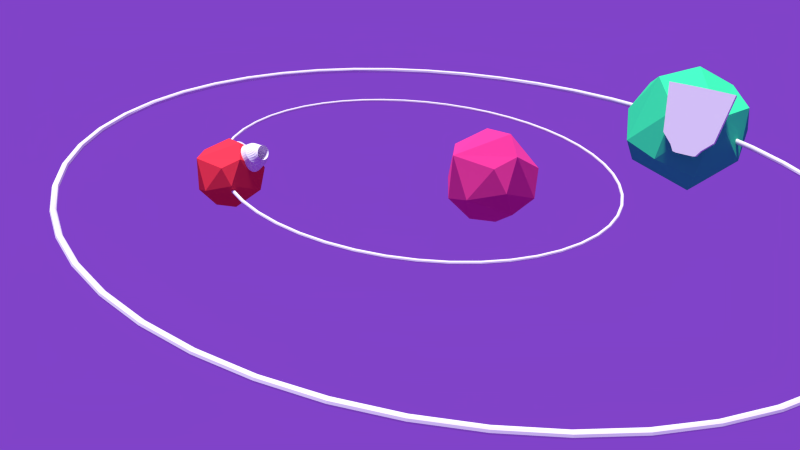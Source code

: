 # Source: SatellitesShield.blend  (saved by Blender 2.73.0; exported with 4.5.12 LTS)
import bpy
from mathutils import Matrix  # noqa: F401  (used for matrix-valued properties, if any)

bpy.ops.wm.read_factory_settings(use_empty=True)
scene = bpy.context.scene
scene.name = 'Scene'

# ---- collections
col_collection_1 = bpy.data.collections.new('Collection 1'); scene.collection.children.link(col_collection_1)

# ---- materials (node trees are filled in below, after node groups)
mat_material_006 = bpy.data.materials.new('Material.006')
mat_material_006.alpha_threshold = 0.0
mat_material_006.diffuse_color = (0.5029, 0.402, 0.3467, 1.0)
mat_material_006.roughness = 0.5
mat_material_004 = bpy.data.materials.new('Material.004')
mat_material_004.alpha_threshold = 0.0
mat_material_004.diffuse_color = (0.04519, 0.7991, 0.3095, 1.0)
mat_material_004.roughness = 0.5
mat_material_001 = bpy.data.materials.new('Material.001')
mat_material_001.alpha_threshold = 0.0
mat_material_001.diffuse_color = (0.7991, 0.05448, 0.2831, 1.0)
mat_material_001.roughness = 0.5
mat_material_005 = bpy.data.materials.new('Material.005')
mat_material_005.alpha_threshold = 0.0
mat_material_005.diffuse_color = (0.7991, 0.04231, 0.06663, 1.0)
mat_material_005.roughness = 0.5

# ---- material node trees
mat_material_006.use_nodes = True; mat_material_006.node_tree.nodes.clear()
_N = mat_material_006.node_tree.nodes; _L = mat_material_006.node_tree.links
n0 = _N.new('ShaderNodeOutputMaterial'); n0.name = 'Material Output'; n0.location = (300, 300)
n1 = _N.new('ShaderNodeBsdfDiffuse'); n1.name = 'Diffuse BSDF'; n1.location = (10, 300)
n2 = _N.new('ShaderNodeRGB'); n2.name = 'RGB'; n2.location = (-180, 300)
n2.outputs[0].default_value = (0.5, 0.402, 0.3465, 1.0)
_L.new(n1.outputs[0], n0.inputs[0])
_L.new(n2.outputs[0], n1.inputs[0])
n0.is_active_output = True
mat_material_004.use_nodes = True; mat_material_004.node_tree.nodes.clear()
_N = mat_material_004.node_tree.nodes; _L = mat_material_004.node_tree.links
n0 = _N.new('ShaderNodeOutputMaterial'); n0.name = 'Material Output'; n0.location = (300, 300)
n1 = _N.new('ShaderNodeBsdfDiffuse'); n1.name = 'Diffuse BSDF'; n1.location = (10, 300)
n1.inputs[0].default_value = (0.04545, 0.8, 0.3117, 1.0)
_L.new(n1.outputs[0], n0.inputs[0])
n0.is_active_output = True
mat_material_001.use_nodes = True; mat_material_001.node_tree.nodes.clear()
_N = mat_material_001.node_tree.nodes; _L = mat_material_001.node_tree.links
n0 = _N.new('ShaderNodeOutputMaterial'); n0.name = 'Material Output'; n0.location = (300, 300)
n1 = _N.new('ShaderNodeBsdfDiffuse'); n1.name = 'Diffuse BSDF'; n1.location = (10, 300)
n1.inputs[0].default_value = (0.7991, 0.05448, 0.2831, 1.0)
n1.inputs[1].default_value = 0.7372
_L.new(n1.outputs[0], n0.inputs[0])
n0.is_active_output = True
mat_material_005.use_nodes = True; mat_material_005.node_tree.nodes.clear()
_N = mat_material_005.node_tree.nodes; _L = mat_material_005.node_tree.links
n0 = _N.new('ShaderNodeOutputMaterial'); n0.name = 'Material Output'; n0.location = (300, 300)
n1 = _N.new('ShaderNodeBsdfDiffuse'); n1.name = 'Diffuse BSDF'; n1.location = (10, 300)
n1.inputs[0].default_value = (0.8, 0.04212, 0.06588, 1.0)
_L.new(n1.outputs[0], n0.inputs[0])
n0.is_active_output = True

# ---- world
world_world = bpy.data.worlds.new('World'); scene.world = world_world
world_world.use_nodes = True; world_world.node_tree.nodes.clear()
_N = world_world.node_tree.nodes; _L = world_world.node_tree.links
n0 = _N.new('ShaderNodeOutputWorld'); n0.name = 'World Output'; n0.location = (300, 300)
n1 = _N.new('ShaderNodeBackground'); n1.name = 'Background'; n1.location = (110, 300)
n1.inputs[0].default_value = (0.2179, 0.05573, 0.5815, 1.0)
_L.new(n1.outputs[0], n0.inputs[0])
n0.is_active_output = True
world_world.color = (0.02835, 0.5815, 0.1878)
world_world.use_sun_shadow = False
world_world.sun_shadow_jitter_overblur = 0.0
world_world.cycles.sampling_method = 'MANUAL'
world_world.cycles.sample_map_resolution = 256

# ---- cameras
cam_camera = bpy.data.cameras.new('Camera')
cam_camera.clip_end = 100.0
cam_camera.lens = 35.0
cam_camera.sensor_width = 32.0
cam_camera.sensor_height = 18.0
cam_camera.ortho_scale = 7.314
cam_camera.dof.focus_distance = 0.0

# ---- lights
light_lamp = bpy.data.lights.new('Lamp', 'SUN')
light_lamp.transmission_factor = 0.0
light_lamp.cutoff_distance = 30.0
light_lamp.angle = 0.1993
light_lamp.energy = 4.7
light_lamp.shadow_buffer_clip_start = 1.001
light_lamp.shadow_soft_size = 0.1
light_lamp.shadow_cascade_max_distance = 1000.0
light_lamp.cycles.use_multiple_importance_sampling = False

# ---- meshes
me_torus_001 = bpy.data.meshes.new('Torus.001')
me_torus_001.from_pydata([(1.103, -3.277e-08, 2.575e-11), (1.101, -3.305e-08, 0.005406), (1.097, -3.252e-08, 0.008484), (1.092, -3.247e-08, 0.008381), (1.088, -3.237e-08, 0.006007), (1.087, -3.233e-08, 0.002929), (1.086, -3.232e-08, 2.575e-11), (1.087, -3.233e-08, -0.002929), (1.088, -3.221e-08, -0.006007), (1.092, -3.247e-08, -0.008381), (1.097, -3.26e-08, -0.008484), (1.101, -3.305e-08, -0.005406), (1.094, 0.144, 2.575e-11), (1.092, 0.1438, 0.005406), (1.087, 0.1432, 0.008484), (1.083, 0.1425, 0.008381), (1.079, 0.1421, 0.006007), (1.078, 0.1419, 0.002929), (1.077, 0.1418, 2.575e-11), (1.078, 0.1419, -0.002929), (1.079, 0.1421, -0.006007), (1.083, 0.1425, -0.008381), (1.087, 0.1432, -0.008484), (1.092, 0.1438, -0.005406), (1.066, 0.2855, 2.575e-11), (1.064, 0.285, 0.005406), (1.059, 0.2839, 0.008484), (1.055, 0.2826, 0.008381), (1.051, 0.2817, 0.006007), (1.05, 0.2813, 0.002929), (1.049, 0.2812, 2.575e-11), (1.05, 0.2813, -0.002929), (1.051, 0.2817, -0.006007), (1.055, 0.2826, -0.008381), (1.059, 0.2839, -0.008484), (1.064, 0.285, -0.005406), (1.019, 0.4222, 2.575e-11), (1.017, 0.4215, 0.005406), (1.013, 0.4197, 0.008484), (1.009, 0.4179, 0.008381), (1.006, 0.4165, 0.006007), (1.004, 0.4159, 0.002929), (1.004, 0.4158, 2.575e-11), (1.004, 0.4159, -0.002929), (1.006, 0.4165, -0.006007), (1.009, 0.4179, -0.008381), (1.013, 0.4197, -0.008484), (1.017, 0.4215, -0.005406), (0.9554, 0.5516, 2.575e-11), (0.9538, 0.5507, 0.005406), (0.9499, 0.5484, 0.008484), (0.9456, 0.546, 0.008381), (0.9426, 0.5442, 0.006007), (0.9412, 0.5434, 0.002929), (0.9409, 0.5432, 2.575e-11), (0.9412, 0.5434, -0.002929), (0.9426, 0.5442, -0.006007), (0.9456, 0.546, -0.008381), (0.9499, 0.5484, -0.008484), (0.9538, 0.5507, -0.005406), (0.8752, 0.6716, 2.575e-11), (0.8737, 0.6704, 0.005406), (0.8702, 0.6677, 0.008484), (0.8663, 0.6647, 0.008381), (0.8635, 0.6626, 0.006007), (0.8622, 0.6616, 0.002929), (0.8619, 0.6614, 2.575e-11), (0.8622, 0.6616, -0.002929), (0.8635, 0.6626, -0.006007), (0.8663, 0.6647, -0.008381), (0.8702, 0.6677, -0.008484), (0.8737, 0.6704, -0.005406), (0.78, 0.78, 2.575e-11), (0.7788, 0.7788, 0.005406), (0.7756, 0.7756, 0.008484), (0.7721, 0.7721, 0.008381), (0.7696, 0.7696, 0.006007), (0.7685, 0.7685, 0.002929), (0.7682, 0.7682, 2.575e-11), (0.7685, 0.7685, -0.002929), (0.7696, 0.7696, -0.006007), (0.7721, 0.7721, -0.008381), (0.7756, 0.7756, -0.008484), (0.7788, 0.7788, -0.005406), (0.6716, 0.8752, 2.575e-11), (0.6704, 0.8737, 0.005406), (0.6677, 0.8702, 0.008484), (0.6647, 0.8663, 0.008381), (0.6626, 0.8635, 0.006007), (0.6616, 0.8622, 0.002929), (0.6614, 0.8619, 2.575e-11), (0.6616, 0.8622, -0.002929), (0.6626, 0.8635, -0.006007), (0.6647, 0.8663, -0.008381), (0.6677, 0.8702, -0.008484), (0.6704, 0.8737, -0.005406), (0.5516, 0.9554, 2.575e-11), (0.5507, 0.9538, 0.005406), (0.5484, 0.9499, 0.008484), (0.546, 0.9456, 0.008381), (0.5442, 0.9426, 0.006007), (0.5434, 0.9412, 0.002929), (0.5432, 0.9409, 2.575e-11), (0.5434, 0.9412, -0.002929), (0.5442, 0.9426, -0.006007), (0.546, 0.9456, -0.008381), (0.5484, 0.9499, -0.008484), (0.5507, 0.9538, -0.005406), (0.4222, 1.019, 2.575e-11), (0.4215, 1.017, 0.005406), (0.4197, 1.013, 0.008484), (0.4179, 1.009, 0.008381), (0.4165, 1.006, 0.006007), (0.4159, 1.004, 0.002929), (0.4158, 1.004, 2.575e-11), (0.4159, 1.004, -0.002929), (0.4165, 1.006, -0.006007), (0.4179, 1.009, -0.008381), (0.4197, 1.013, -0.008484), (0.4215, 1.017, -0.005406), (0.2855, 1.066, 2.575e-11), (0.285, 1.064, 0.005406), (0.2839, 1.059, 0.008484), (0.2826, 1.055, 0.008381), (0.2817, 1.051, 0.006007), (0.2813, 1.05, 0.002929), (0.2812, 1.049, 2.575e-11), (0.2813, 1.05, -0.002929), (0.2817, 1.051, -0.006007), (0.2826, 1.055, -0.008381), (0.2839, 1.059, -0.008484), (0.285, 1.064, -0.005406), (0.144, 1.094, 2.575e-11), (0.1438, 1.092, 0.005406), (0.1432, 1.087, 0.008484), (0.1425, 1.083, 0.008381), (0.1421, 1.079, 0.006007), (0.1419, 1.078, 0.002929), (0.1418, 1.077, 2.575e-11), (0.1419, 1.078, -0.002929), (0.1421, 1.079, -0.006007), (0.1425, 1.083, -0.008381), (0.1432, 1.087, -0.008484), (0.1438, 1.092, -0.005406), (1.264e-07, 1.103, 2.575e-11), (1.771e-07, 1.101, 0.005406), (1.704e-07, 1.097, 0.008484), (1.3e-07, 1.092, 0.008381), (1.363e-07, 1.088, 0.006007), (1.049e-07, 1.087, 0.002929), (1.323e-07, 1.086, 2.575e-11), (1.049e-07, 1.087, -0.002929), (1.363e-07, 1.088, -0.006007), (1.3e-07, 1.092, -0.008381), (1.704e-07, 1.097, -0.008484), (1.771e-07, 1.101, -0.005406), (-0.144, 1.094, 2.575e-11), (-0.1438, 1.092, 0.005406), (-0.1432, 1.087, 0.008484), (-0.1425, 1.083, 0.008381), (-0.1421, 1.079, 0.006007), (-0.1419, 1.078, 0.002929), (-0.1418, 1.077, 2.575e-11), (-0.1419, 1.078, -0.002929), (-0.1421, 1.079, -0.006007), (-0.1425, 1.083, -0.008381), (-0.1432, 1.087, -0.008484), (-0.1438, 1.092, -0.005406), (-0.2855, 1.066, 2.575e-11), (-0.285, 1.064, 0.005406), (-0.2839, 1.059, 0.008484), (-0.2826, 1.055, 0.008381), (-0.2817, 1.051, 0.006007), (-0.2813, 1.05, 0.002929), (-0.2812, 1.049, 2.575e-11), (-0.2813, 1.05, -0.002929), (-0.2817, 1.051, -0.006007), (-0.2826, 1.055, -0.008381), (-0.2839, 1.059, -0.008484), (-0.285, 1.064, -0.005406), (-0.4222, 1.019, 2.575e-11), (-0.4215, 1.017, 0.005406), (-0.4197, 1.013, 0.008484), (-0.4179, 1.009, 0.008381), (-0.4165, 1.006, 0.006007), (-0.4159, 1.004, 0.002929), (-0.4158, 1.004, 2.575e-11), (-0.4159, 1.004, -0.002929), (-0.4165, 1.006, -0.006007), (-0.4179, 1.009, -0.008381), (-0.4197, 1.013, -0.008484), (-0.4215, 1.017, -0.005406), (-0.5516, 0.9554, 2.575e-11), (-0.5507, 0.9538, 0.005406), (-0.5484, 0.9499, 0.008484), (-0.546, 0.9456, 0.008381), (-0.5442, 0.9426, 0.006007), (-0.5434, 0.9412, 0.002929), (-0.5432, 0.9409, 2.575e-11), (-0.5434, 0.9412, -0.002929), (-0.5442, 0.9426, -0.006007), (-0.546, 0.9456, -0.008381), (-0.5484, 0.9499, -0.008484), (-0.5507, 0.9538, -0.005406), (-0.6716, 0.8752, 2.575e-11), (-0.6704, 0.8737, 0.005406), (-0.6677, 0.8702, 0.008484), (-0.6647, 0.8663, 0.008381), (-0.6626, 0.8635, 0.006007), (-0.6616, 0.8622, 0.002929), (-0.6614, 0.8619, 2.575e-11), (-0.6616, 0.8622, -0.002929), (-0.6626, 0.8635, -0.006007), (-0.6647, 0.8663, -0.008381), (-0.6677, 0.8702, -0.008484), (-0.6704, 0.8737, -0.005406), (-0.78, 0.78, 2.575e-11), (-0.7788, 0.7788, 0.005406), (-0.7756, 0.7756, 0.008484), (-0.7721, 0.7721, 0.008381), (-0.7696, 0.7696, 0.006007), (-0.7685, 0.7685, 0.002929), (-0.7682, 0.7682, 2.575e-11), (-0.7685, 0.7685, -0.002929), (-0.7696, 0.7696, -0.006007), (-0.7721, 0.7721, -0.008381), (-0.7756, 0.7756, -0.008484), (-0.7788, 0.7788, -0.005406), (-0.8752, 0.6716, 2.575e-11), (-0.8737, 0.6704, 0.005406), (-0.8702, 0.6677, 0.008484), (-0.8663, 0.6647, 0.008381), (-0.8635, 0.6626, 0.006007), (-0.8622, 0.6616, 0.002929), (-0.8619, 0.6614, 2.575e-11), (-0.8622, 0.6616, -0.002929), (-0.8635, 0.6626, -0.006007), (-0.8663, 0.6647, -0.008381), (-0.8702, 0.6677, -0.008484), (-0.8737, 0.6704, -0.005406), (-0.9554, 0.5516, 2.575e-11), (-0.9538, 0.5507, 0.005406), (-0.9499, 0.5484, 0.008484), (-0.9456, 0.546, 0.008381), (-0.9426, 0.5442, 0.006007), (-0.9412, 0.5434, 0.002929), (-0.9409, 0.5432, 2.575e-11), (-0.9412, 0.5434, -0.002929), (-0.9426, 0.5442, -0.006007), (-0.9456, 0.546, -0.008381), (-0.9499, 0.5484, -0.008484), (-0.9538, 0.5507, -0.005406), (-1.019, 0.4222, 2.575e-11), (-1.017, 0.4215, 0.005406), (-1.013, 0.4197, 0.008484), (-1.009, 0.4179, 0.008381), (-1.006, 0.4165, 0.006007), (-1.004, 0.4159, 0.002929), (-1.004, 0.4158, 2.575e-11), (-1.004, 0.4159, -0.002929), (-1.006, 0.4165, -0.006007), (-1.009, 0.4179, -0.008381), (-1.013, 0.4197, -0.008484), (-1.017, 0.4215, -0.005406), (-1.066, 0.2855, 2.575e-11), (-1.064, 0.285, 0.005406), (-1.059, 0.2839, 0.008484), (-1.055, 0.2826, 0.008381), (-1.051, 0.2817, 0.006007), (-1.05, 0.2813, 0.002929), (-1.049, 0.2812, 2.575e-11), (-1.05, 0.2813, -0.002929), (-1.051, 0.2817, -0.006007), (-1.055, 0.2826, -0.008381), (-1.059, 0.2839, -0.008484), (-1.064, 0.285, -0.005406), (-1.094, 0.144, 2.575e-11), (-1.092, 0.1438, 0.005406), (-1.087, 0.1432, 0.008484), (-1.083, 0.1425, 0.008381), (-1.079, 0.1421, 0.006007), (-1.078, 0.1419, 0.002929), (-1.077, 0.1418, 2.575e-11), (-1.078, 0.1419, -0.002929), (-1.079, 0.1421, -0.006007), (-1.083, 0.1425, -0.008381), (-1.087, 0.1432, -0.008484), (-1.092, 0.1438, -0.005406), (-1.103, 1.357e-07, 2.575e-11), (-1.101, 1.335e-07, 0.005406), (-1.097, 1.287e-07, 0.008484), (-1.092, 1.226e-07, 0.008381), (-1.088, 1.165e-07, 0.006007), (-1.087, 1.109e-07, 0.002929), (-1.086, 1.102e-07, 2.575e-11), (-1.087, 1.109e-07, -0.002929), (-1.088, 1.165e-07, -0.006007), (-1.092, 1.226e-07, -0.008381), (-1.097, 1.289e-07, -0.008484), (-1.101, 1.335e-07, -0.005406), (-1.094, -0.144, 2.575e-11), (-1.092, -0.1438, 0.005406), (-1.087, -0.1432, 0.008484), (-1.083, -0.1425, 0.008381), (-1.079, -0.1421, 0.006007), (-1.078, -0.1419, 0.002929), (-1.077, -0.1418, 2.575e-11), (-1.078, -0.1419, -0.002929), (-1.079, -0.1421, -0.006007), (-1.083, -0.1425, -0.008381), (-1.087, -0.1432, -0.008484), (-1.092, -0.1438, -0.005406), (-1.066, -0.2855, 2.575e-11), (-1.064, -0.285, 0.005406), (-1.059, -0.2839, 0.008484), (-1.055, -0.2826, 0.008381), (-1.051, -0.2817, 0.006007), (-1.05, -0.2813, 0.002929), (-1.049, -0.2812, 2.575e-11), (-1.05, -0.2813, -0.002929), (-1.051, -0.2817, -0.006007), (-1.055, -0.2826, -0.008381), (-1.059, -0.2839, -0.008484), (-1.064, -0.285, -0.005406), (-1.019, -0.4222, 2.575e-11), (-1.017, -0.4215, 0.005406), (-1.013, -0.4197, 0.008484), (-1.009, -0.4179, 0.008381), (-1.006, -0.4165, 0.006007), (-1.004, -0.4159, 0.002929), (-1.004, -0.4158, 2.575e-11), (-1.004, -0.4159, -0.002929), (-1.006, -0.4165, -0.006007), (-1.009, -0.4179, -0.008381), (-1.013, -0.4197, -0.008484), (-1.017, -0.4215, -0.005406), (-0.9554, -0.5516, 2.575e-11), (-0.9538, -0.5507, 0.005406), (-0.9499, -0.5484, 0.008484), (-0.9456, -0.546, 0.008381), (-0.9426, -0.5442, 0.006007), (-0.9412, -0.5434, 0.002929), (-0.9409, -0.5432, 2.575e-11), (-0.9412, -0.5434, -0.002929), (-0.9426, -0.5442, -0.006007), (-0.9456, -0.546, -0.008381), (-0.9499, -0.5484, -0.008484), (-0.9538, -0.5507, -0.005406), (-0.8752, -0.6716, 2.575e-11), (-0.8737, -0.6704, 0.005406), (-0.8702, -0.6677, 0.008484), (-0.8663, -0.6647, 0.008381), (-0.8635, -0.6626, 0.006007), (-0.8622, -0.6616, 0.002929), (-0.8619, -0.6614, 2.575e-11), (-0.8622, -0.6616, -0.002929), (-0.8635, -0.6626, -0.006007), (-0.8663, -0.6647, -0.008381), (-0.8702, -0.6677, -0.008484), (-0.8737, -0.6704, -0.005406), (-0.78, -0.78, 2.575e-11), (-0.7788, -0.7788, 0.005406), (-0.7756, -0.7756, 0.008484), (-0.7721, -0.7721, 0.008381), (-0.7696, -0.7696, 0.006007), (-0.7685, -0.7685, 0.002929), (-0.7682, -0.7682, 2.575e-11), (-0.7685, -0.7685, -0.002929), (-0.7696, -0.7696, -0.006007), (-0.7721, -0.7721, -0.008381), (-0.7756, -0.7756, -0.008484), (-0.7788, -0.7788, -0.005406), (-0.6716, -0.8752, 2.575e-11), (-0.6704, -0.8737, 0.005406), (-0.6677, -0.8702, 0.008484), (-0.6647, -0.8663, 0.008381), (-0.6626, -0.8635, 0.006007), (-0.6616, -0.8622, 0.002929), (-0.6614, -0.8619, 2.575e-11), (-0.6616, -0.8622, -0.002929), (-0.6626, -0.8635, -0.006007), (-0.6647, -0.8663, -0.008381), (-0.6677, -0.8702, -0.008484), (-0.6704, -0.8737, -0.005406), (-0.5516, -0.9554, 2.575e-11), (-0.5507, -0.9538, 0.005406), (-0.5484, -0.9499, 0.008484), (-0.546, -0.9456, 0.008381), (-0.5442, -0.9426, 0.006007), (-0.5434, -0.9412, 0.002929), (-0.5432, -0.9409, 2.575e-11), (-0.5434, -0.9412, -0.002929), (-0.5442, -0.9426, -0.006007), (-0.546, -0.9456, -0.008381), (-0.5484, -0.9499, -0.008484), (-0.5507, -0.9538, -0.005406), (-0.4222, -1.019, 2.575e-11), (-0.4215, -1.017, 0.005406), (-0.4197, -1.013, 0.008484), (-0.4179, -1.009, 0.008381), (-0.4165, -1.006, 0.006007), (-0.4159, -1.004, 0.002929), (-0.4158, -1.004, 2.575e-11), (-0.4159, -1.004, -0.002929), (-0.4165, -1.006, -0.006007), (-0.4179, -1.009, -0.008381), (-0.4197, -1.013, -0.008484), (-0.4215, -1.017, -0.005406), (-0.2855, -1.066, 2.575e-11), (-0.285, -1.064, 0.005406), (-0.2839, -1.059, 0.008484), (-0.2826, -1.055, 0.008381), (-0.2817, -1.051, 0.006007), (-0.2813, -1.05, 0.002929), (-0.2812, -1.049, 2.575e-11), (-0.2813, -1.05, -0.002929), (-0.2817, -1.051, -0.006007), (-0.2826, -1.055, -0.008381), (-0.2839, -1.059, -0.008484), (-0.285, -1.064, -0.005406), (-0.144, -1.094, 2.575e-11), (-0.1438, -1.092, 0.005406), (-0.1432, -1.087, 0.008484), (-0.1425, -1.083, 0.008381), (-0.1421, -1.079, 0.006007), (-0.1419, -1.078, 0.002929), (-0.1418, -1.077, 2.575e-11), (-0.1419, -1.078, -0.002929), (-0.1421, -1.079, -0.006007), (-0.1425, -1.083, -0.008381), (-0.1432, -1.087, -0.008484), (-0.1438, -1.092, -0.005406), (1.33e-07, -1.103, 2.575e-11), (1.992e-07, -1.101, 0.005406), (1.802e-07, -1.097, 0.008484), (8.61e-08, -1.092, 0.008381), (3.778e-08, -1.088, 0.006007), (-5.351e-08, -1.087, 0.002929), (-5.533e-08, -1.086, 2.575e-11), (-5.351e-08, -1.087, -0.002929), (3.77e-08, -1.088, -0.006007), (8.61e-08, -1.092, -0.008381), (1.802e-07, -1.097, -0.008484), (1.992e-07, -1.101, -0.005406), (0.144, -1.094, 2.575e-11), (0.1438, -1.092, 0.005406), (0.1432, -1.087, 0.008484), (0.1425, -1.083, 0.008381), (0.1421, -1.079, 0.006007), (0.1419, -1.078, 0.002929), (0.1418, -1.077, 2.575e-11), (0.1419, -1.078, -0.002929), (0.1421, -1.079, -0.006007), (0.1425, -1.083, -0.008381), (0.1432, -1.087, -0.008484), (0.1438, -1.092, -0.005406), (0.2855, -1.066, 2.575e-11), (0.285, -1.064, 0.005406), (0.2839, -1.059, 0.008484), (0.2826, -1.055, 0.008381), (0.2817, -1.051, 0.006007), (0.2813, -1.05, 0.002929), (0.2812, -1.049, 2.575e-11), (0.2813, -1.05, -0.002929), (0.2817, -1.051, -0.006007), (0.2826, -1.055, -0.008381), (0.2839, -1.059, -0.008484), (0.285, -1.064, -0.005406), (0.4222, -1.019, 2.575e-11), (0.4215, -1.017, 0.005406), (0.4197, -1.013, 0.008484), (0.4179, -1.009, 0.008381), (0.4165, -1.006, 0.006007), (0.4159, -1.004, 0.002929), (0.4158, -1.004, 2.575e-11), (0.4159, -1.004, -0.002929), (0.4165, -1.006, -0.006007), (0.4179, -1.009, -0.008381), (0.4197, -1.013, -0.008484), (0.4215, -1.017, -0.005406), (0.5516, -0.9554, 2.575e-11), (0.5507, -0.9538, 0.005406), (0.5484, -0.9499, 0.008484), (0.546, -0.9456, 0.008381), (0.5442, -0.9426, 0.006007), (0.5434, -0.9412, 0.002929), (0.5432, -0.9409, 2.575e-11), (0.5434, -0.9412, -0.002929), (0.5442, -0.9426, -0.006007), (0.546, -0.9456, -0.008381), (0.5484, -0.9499, -0.008484), (0.5507, -0.9538, -0.005406), (0.6716, -0.8752, 2.575e-11), (0.6704, -0.8737, 0.005406), (0.6677, -0.8702, 0.008484), (0.6647, -0.8663, 0.008381), (0.6626, -0.8635, 0.006007), (0.6616, -0.8622, 0.002929), (0.6614, -0.8619, 2.575e-11), (0.6616, -0.8622, -0.002929), (0.6626, -0.8635, -0.006007), (0.6647, -0.8663, -0.008381), (0.6677, -0.8702, -0.008484), (0.6704, -0.8737, -0.005406), (0.78, -0.78, 2.575e-11), (0.7788, -0.7788, 0.005406), (0.7756, -0.7756, 0.008484), (0.7721, -0.7721, 0.008381), (0.7696, -0.7696, 0.006007), (0.7685, -0.7685, 0.002929), (0.7682, -0.7682, 2.575e-11), (0.7685, -0.7685, -0.002929), (0.7696, -0.7696, -0.006007), (0.7721, -0.7721, -0.008381), (0.7756, -0.7756, -0.008484), (0.7788, -0.7788, -0.005406), (0.8752, -0.6716, 2.575e-11), (0.8737, -0.6704, 0.005406), (0.8702, -0.6677, 0.008484), (0.8663, -0.6647, 0.008381), (0.8635, -0.6626, 0.006007), (0.8622, -0.6616, 0.002929), (0.8619, -0.6614, 2.575e-11), (0.8622, -0.6616, -0.002929), (0.8635, -0.6626, -0.006007), (0.8663, -0.6647, -0.008381), (0.8702, -0.6677, -0.008484), (0.8737, -0.6704, -0.005406), (0.9554, -0.5516, 2.575e-11), (0.9538, -0.5507, 0.005406), (0.9499, -0.5484, 0.008484), (0.9456, -0.546, 0.008381), (0.9426, -0.5442, 0.006007), (0.9412, -0.5434, 0.002929), (0.9409, -0.5432, 2.575e-11), (0.9412, -0.5434, -0.002929), (0.9426, -0.5442, -0.006007), (0.9456, -0.546, -0.008381), (0.9499, -0.5484, -0.008484), (0.9538, -0.5507, -0.005406), (1.019, -0.4222, 2.575e-11), (1.017, -0.4215, 0.005406), (1.013, -0.4197, 0.008484), (1.009, -0.4179, 0.008381), (1.006, -0.4165, 0.006007), (1.004, -0.4159, 0.002929), (1.004, -0.4158, 2.575e-11), (1.004, -0.4159, -0.002929), (1.006, -0.4165, -0.006007), (1.009, -0.4179, -0.008381), (1.013, -0.4197, -0.008484), (1.017, -0.4215, -0.005406), (1.066, -0.2855, 2.575e-11), (1.064, -0.285, 0.005406), (1.059, -0.2839, 0.008484), (1.055, -0.2826, 0.008381), (1.051, -0.2817, 0.006007), (1.05, -0.2813, 0.002929), (1.049, -0.2812, 2.575e-11), (1.05, -0.2813, -0.002929), (1.051, -0.2817, -0.006007), (1.055, -0.2826, -0.008381), (1.059, -0.2839, -0.008484), (1.064, -0.285, -0.005406), (1.094, -0.144, 2.575e-11), (1.092, -0.1438, 0.005406), (1.087, -0.1432, 0.008484), (1.083, -0.1425, 0.008381), (1.079, -0.1421, 0.006007), (1.078, -0.1419, 0.002929), (1.077, -0.1418, 2.575e-11), (1.078, -0.1419, -0.002929), (1.079, -0.1421, -0.006007), (1.083, -0.1425, -0.008381), (1.087, -0.1432, -0.008484), (1.092, -0.1438, -0.005406)], [], [(0, 12, 13, 1), (1, 13, 14, 2), (2, 14, 15, 3), (3, 15, 16, 4), (4, 16, 17, 5), (5, 17, 18, 6), (6, 18, 19, 7), (7, 19, 20, 8), (8, 20, 21, 9), (9, 21, 22, 10), (10, 22, 23, 11), (0, 11, 23, 12), (12, 24, 25, 13), (13, 25, 26, 14), (14, 26, 27, 15), (15, 27, 28, 16), (16, 28, 29, 17), (17, 29, 30, 18), (18, 30, 31, 19), (19, 31, 32, 20), (20, 32, 33, 21), (21, 33, 34, 22), (22, 34, 35, 23), (23, 35, 24, 12), (24, 36, 37, 25), (25, 37, 38, 26), (26, 38, 39, 27), (27, 39, 40, 28), (28, 40, 41, 29), (29, 41, 42, 30), (30, 42, 43, 31), (31, 43, 44, 32), (32, 44, 45, 33), (33, 45, 46, 34), (34, 46, 47, 35), (35, 47, 36, 24), (36, 48, 49, 37), (37, 49, 50, 38), (38, 50, 51, 39), (39, 51, 52, 40), (40, 52, 53, 41), (41, 53, 54, 42), (42, 54, 55, 43), (43, 55, 56, 44), (44, 56, 57, 45), (45, 57, 58, 46), (46, 58, 59, 47), (47, 59, 48, 36), (48, 60, 61, 49), (49, 61, 62, 50), (50, 62, 63, 51), (51, 63, 64, 52), (52, 64, 65, 53), (53, 65, 66, 54), (54, 66, 67, 55), (55, 67, 68, 56), (56, 68, 69, 57), (57, 69, 70, 58), (58, 70, 71, 59), (59, 71, 60, 48), (60, 72, 73, 61), (61, 73, 74, 62), (62, 74, 75, 63), (63, 75, 76, 64), (64, 76, 77, 65), (65, 77, 78, 66), (66, 78, 79, 67), (67, 79, 80, 68), (68, 80, 81, 69), (69, 81, 82, 70), (70, 82, 83, 71), (71, 83, 72, 60), (72, 84, 85, 73), (73, 85, 86, 74), (74, 86, 87, 75), (75, 87, 88, 76), (76, 88, 89, 77), (77, 89, 90, 78), (78, 90, 91, 79), (79, 91, 92, 80), (80, 92, 93, 81), (81, 93, 94, 82), (82, 94, 95, 83), (83, 95, 84, 72), (84, 96, 97, 85), (85, 97, 98, 86), (86, 98, 99, 87), (87, 99, 100, 88), (88, 100, 101, 89), (89, 101, 102, 90), (90, 102, 103, 91), (91, 103, 104, 92), (92, 104, 105, 93), (93, 105, 106, 94), (94, 106, 107, 95), (95, 107, 96, 84), (96, 108, 109, 97), (97, 109, 110, 98), (98, 110, 111, 99), (99, 111, 112, 100), (100, 112, 113, 101), (101, 113, 114, 102), (102, 114, 115, 103), (103, 115, 116, 104), (104, 116, 117, 105), (105, 117, 118, 106), (106, 118, 119, 107), (107, 119, 108, 96), (108, 120, 121, 109), (109, 121, 122, 110), (110, 122, 123, 111), (111, 123, 124, 112), (112, 124, 125, 113), (113, 125, 126, 114), (114, 126, 127, 115), (115, 127, 128, 116), (116, 128, 129, 117), (117, 129, 130, 118), (118, 130, 131, 119), (119, 131, 120, 108), (120, 132, 133, 121), (121, 133, 134, 122), (122, 134, 135, 123), (123, 135, 136, 124), (124, 136, 137, 125), (125, 137, 138, 126), (126, 138, 139, 127), (127, 139, 140, 128), (128, 140, 141, 129), (129, 141, 142, 130), (130, 142, 143, 131), (131, 143, 132, 120), (132, 144, 145, 133), (133, 145, 146, 134), (134, 146, 147, 135), (135, 147, 148, 136), (136, 148, 149, 137), (137, 149, 150, 138), (138, 150, 151, 139), (139, 151, 152, 140), (140, 152, 153, 141), (141, 153, 154, 142), (142, 154, 155, 143), (143, 155, 144, 132), (144, 156, 157, 145), (145, 157, 158, 146), (146, 158, 159, 147), (147, 159, 160, 148), (148, 160, 161, 149), (149, 161, 162, 150), (150, 162, 163, 151), (151, 163, 164, 152), (152, 164, 165, 153), (153, 165, 166, 154), (154, 166, 167, 155), (155, 167, 156, 144), (156, 168, 169, 157), (157, 169, 170, 158), (158, 170, 171, 159), (159, 171, 172, 160), (160, 172, 173, 161), (161, 173, 174, 162), (162, 174, 175, 163), (163, 175, 176, 164), (164, 176, 177, 165), (165, 177, 178, 166), (166, 178, 179, 167), (167, 179, 168, 156), (168, 180, 181, 169), (169, 181, 182, 170), (170, 182, 183, 171), (171, 183, 184, 172), (172, 184, 185, 173), (173, 185, 186, 174), (174, 186, 187, 175), (175, 187, 188, 176), (176, 188, 189, 177), (177, 189, 190, 178), (178, 190, 191, 179), (179, 191, 180, 168), (180, 192, 193, 181), (181, 193, 194, 182), (182, 194, 195, 183), (183, 195, 196, 184), (184, 196, 197, 185), (185, 197, 198, 186), (186, 198, 199, 187), (187, 199, 200, 188), (188, 200, 201, 189), (189, 201, 202, 190), (190, 202, 203, 191), (191, 203, 192, 180), (192, 204, 205, 193), (193, 205, 206, 194), (194, 206, 207, 195), (195, 207, 208, 196), (196, 208, 209, 197), (197, 209, 210, 198), (198, 210, 211, 199), (199, 211, 212, 200), (200, 212, 213, 201), (201, 213, 214, 202), (202, 214, 215, 203), (203, 215, 204, 192), (204, 216, 217, 205), (205, 217, 218, 206), (206, 218, 219, 207), (207, 219, 220, 208), (208, 220, 221, 209), (209, 221, 222, 210), (210, 222, 223, 211), (211, 223, 224, 212), (212, 224, 225, 213), (213, 225, 226, 214), (214, 226, 227, 215), (215, 227, 216, 204), (216, 228, 229, 217), (217, 229, 230, 218), (218, 230, 231, 219), (219, 231, 232, 220), (220, 232, 233, 221), (221, 233, 234, 222), (222, 234, 235, 223), (223, 235, 236, 224), (224, 236, 237, 225), (225, 237, 238, 226), (226, 238, 239, 227), (227, 239, 228, 216), (228, 240, 241, 229), (229, 241, 242, 230), (230, 242, 243, 231), (231, 243, 244, 232), (232, 244, 245, 233), (233, 245, 246, 234), (234, 246, 247, 235), (235, 247, 248, 236), (236, 248, 249, 237), (237, 249, 250, 238), (238, 250, 251, 239), (239, 251, 240, 228), (240, 252, 253, 241), (241, 253, 254, 242), (242, 254, 255, 243), (243, 255, 256, 244), (244, 256, 257, 245), (245, 257, 258, 246), (246, 258, 259, 247), (247, 259, 260, 248), (248, 260, 261, 249), (249, 261, 262, 250), (250, 262, 263, 251), (251, 263, 252, 240), (252, 264, 265, 253), (253, 265, 266, 254), (254, 266, 267, 255), (255, 267, 268, 256), (256, 268, 269, 257), (257, 269, 270, 258), (258, 270, 271, 259), (259, 271, 272, 260), (260, 272, 273, 261), (261, 273, 274, 262), (262, 274, 275, 263), (263, 275, 264, 252), (264, 276, 277, 265), (265, 277, 278, 266), (266, 278, 279, 267), (267, 279, 280, 268), (268, 280, 281, 269), (269, 281, 282, 270), (270, 282, 283, 271), (271, 283, 284, 272), (272, 284, 285, 273), (273, 285, 286, 274), (274, 286, 287, 275), (275, 287, 276, 264), (276, 288, 289, 277), (277, 289, 290, 278), (278, 290, 291, 279), (279, 291, 292, 280), (280, 292, 293, 281), (281, 293, 294, 282), (282, 294, 295, 283), (283, 295, 296, 284), (284, 296, 297, 285), (285, 297, 298, 286), (286, 298, 299, 287), (287, 299, 288, 276), (288, 300, 301, 289), (289, 301, 302, 290), (290, 302, 303, 291), (291, 303, 304, 292), (292, 304, 305, 293), (293, 305, 306, 294), (294, 306, 307, 295), (295, 307, 308, 296), (296, 308, 309, 297), (297, 309, 310, 298), (298, 310, 311, 299), (299, 311, 300, 288), (300, 312, 313, 301), (301, 313, 314, 302), (302, 314, 315, 303), (303, 315, 316, 304), (304, 316, 317, 305), (305, 317, 318, 306), (306, 318, 319, 307), (307, 319, 320, 308), (308, 320, 321, 309), (309, 321, 322, 310), (310, 322, 323, 311), (311, 323, 312, 300), (312, 324, 325, 313), (313, 325, 326, 314), (314, 326, 327, 315), (315, 327, 328, 316), (316, 328, 329, 317), (317, 329, 330, 318), (318, 330, 331, 319), (319, 331, 332, 320), (320, 332, 333, 321), (321, 333, 334, 322), (322, 334, 335, 323), (323, 335, 324, 312), (324, 336, 337, 325), (325, 337, 338, 326), (326, 338, 339, 327), (327, 339, 340, 328), (328, 340, 341, 329), (329, 341, 342, 330), (330, 342, 343, 331), (331, 343, 344, 332), (332, 344, 345, 333), (333, 345, 346, 334), (334, 346, 347, 335), (335, 347, 336, 324), (336, 348, 349, 337), (337, 349, 350, 338), (338, 350, 351, 339), (339, 351, 352, 340), (340, 352, 353, 341), (341, 353, 354, 342), (342, 354, 355, 343), (343, 355, 356, 344), (344, 356, 357, 345), (345, 357, 358, 346), (346, 358, 359, 347), (347, 359, 348, 336), (348, 360, 361, 349), (349, 361, 362, 350), (350, 362, 363, 351), (351, 363, 364, 352), (352, 364, 365, 353), (353, 365, 366, 354), (354, 366, 367, 355), (355, 367, 368, 356), (356, 368, 369, 357), (357, 369, 370, 358), (358, 370, 371, 359), (359, 371, 360, 348), (360, 372, 373, 361), (361, 373, 374, 362), (362, 374, 375, 363), (363, 375, 376, 364), (364, 376, 377, 365), (365, 377, 378, 366), (366, 378, 379, 367), (367, 379, 380, 368), (368, 380, 381, 369), (369, 381, 382, 370), (370, 382, 383, 371), (371, 383, 372, 360), (372, 384, 385, 373), (373, 385, 386, 374), (374, 386, 387, 375), (375, 387, 388, 376), (376, 388, 389, 377), (377, 389, 390, 378), (378, 390, 391, 379), (379, 391, 392, 380), (380, 392, 393, 381), (381, 393, 394, 382), (382, 394, 395, 383), (383, 395, 384, 372), (384, 396, 397, 385), (385, 397, 398, 386), (386, 398, 399, 387), (387, 399, 400, 388), (388, 400, 401, 389), (389, 401, 402, 390), (390, 402, 403, 391), (391, 403, 404, 392), (392, 404, 405, 393), (393, 405, 406, 394), (394, 406, 407, 395), (395, 407, 396, 384), (396, 408, 409, 397), (397, 409, 410, 398), (398, 410, 411, 399), (399, 411, 412, 400), (400, 412, 413, 401), (401, 413, 414, 402), (402, 414, 415, 403), (403, 415, 416, 404), (404, 416, 417, 405), (405, 417, 418, 406), (406, 418, 419, 407), (407, 419, 408, 396), (408, 420, 421, 409), (409, 421, 422, 410), (410, 422, 423, 411), (411, 423, 424, 412), (412, 424, 425, 413), (413, 425, 426, 414), (414, 426, 427, 415), (415, 427, 428, 416), (416, 428, 429, 417), (417, 429, 430, 418), (418, 430, 431, 419), (419, 431, 420, 408), (420, 432, 433, 421), (421, 433, 434, 422), (422, 434, 435, 423), (423, 435, 436, 424), (424, 436, 437, 425), (425, 437, 438, 426), (426, 438, 439, 427), (427, 439, 440, 428), (428, 440, 441, 429), (429, 441, 442, 430), (430, 442, 443, 431), (431, 443, 432, 420), (432, 444, 445, 433), (433, 445, 446, 434), (434, 446, 447, 435), (435, 447, 448, 436), (436, 448, 449, 437), (437, 449, 450, 438), (438, 450, 451, 439), (439, 451, 452, 440), (440, 452, 453, 441), (441, 453, 454, 442), (442, 454, 455, 443), (443, 455, 444, 432), (444, 456, 457, 445), (445, 457, 458, 446), (446, 458, 459, 447), (447, 459, 460, 448), (448, 460, 461, 449), (449, 461, 462, 450), (450, 462, 463, 451), (451, 463, 464, 452), (452, 464, 465, 453), (453, 465, 466, 454), (454, 466, 467, 455), (455, 467, 456, 444), (456, 468, 469, 457), (457, 469, 470, 458), (458, 470, 471, 459), (459, 471, 472, 460), (460, 472, 473, 461), (461, 473, 474, 462), (462, 474, 475, 463), (463, 475, 476, 464), (464, 476, 477, 465), (465, 477, 478, 466), (466, 478, 479, 467), (467, 479, 468, 456), (468, 480, 481, 469), (469, 481, 482, 470), (470, 482, 483, 471), (471, 483, 484, 472), (472, 484, 485, 473), (473, 485, 486, 474), (474, 486, 487, 475), (475, 487, 488, 476), (476, 488, 489, 477), (477, 489, 490, 478), (478, 490, 491, 479), (479, 491, 480, 468), (480, 492, 493, 481), (481, 493, 494, 482), (482, 494, 495, 483), (483, 495, 496, 484), (484, 496, 497, 485), (485, 497, 498, 486), (486, 498, 499, 487), (487, 499, 500, 488), (488, 500, 501, 489), (489, 501, 502, 490), (490, 502, 503, 491), (491, 503, 492, 480), (492, 504, 505, 493), (493, 505, 506, 494), (494, 506, 507, 495), (495, 507, 508, 496), (496, 508, 509, 497), (497, 509, 510, 498), (498, 510, 511, 499), (499, 511, 512, 500), (500, 512, 513, 501), (501, 513, 514, 502), (502, 514, 515, 503), (503, 515, 504, 492), (504, 516, 517, 505), (505, 517, 518, 506), (506, 518, 519, 507), (507, 519, 520, 508), (508, 520, 521, 509), (509, 521, 522, 510), (510, 522, 523, 511), (511, 523, 524, 512), (512, 524, 525, 513), (513, 525, 526, 514), (514, 526, 527, 515), (515, 527, 516, 504), (516, 528, 529, 517), (517, 529, 530, 518), (518, 530, 531, 519), (519, 531, 532, 520), (520, 532, 533, 521), (521, 533, 534, 522), (522, 534, 535, 523), (523, 535, 536, 524), (524, 536, 537, 525), (525, 537, 538, 526), (526, 538, 539, 527), (527, 539, 528, 516), (528, 540, 541, 529), (529, 541, 542, 530), (530, 542, 543, 531), (531, 543, 544, 532), (532, 544, 545, 533), (533, 545, 546, 534), (534, 546, 547, 535), (535, 547, 548, 536), (536, 548, 549, 537), (537, 549, 550, 538), (538, 550, 551, 539), (539, 551, 540, 528), (540, 552, 553, 541), (541, 553, 554, 542), (542, 554, 555, 543), (543, 555, 556, 544), (544, 556, 557, 545), (545, 557, 558, 546), (546, 558, 559, 547), (547, 559, 560, 548), (548, 560, 561, 549), (549, 561, 562, 550), (550, 562, 563, 551), (551, 563, 552, 540), (552, 564, 565, 553), (553, 565, 566, 554), (554, 566, 567, 555), (555, 567, 568, 556), (556, 568, 569, 557), (557, 569, 570, 558), (558, 570, 571, 559), (559, 571, 572, 560), (560, 572, 573, 561), (561, 573, 574, 562), (562, 574, 575, 563), (563, 575, 564, 552), (564, 0, 1, 565), (565, 1, 2, 566), (566, 2, 3, 567), (567, 3, 4, 568), (568, 4, 5, 569), (569, 5, 6, 570), (570, 6, 7, 571), (571, 7, 8, 572), (572, 8, 9, 573), (573, 9, 10, 574), (574, 10, 11, 575), (575, 11, 0, 564)])
me_torus_001.use_remesh_preserve_volume = False
me_torus_001.use_remesh_preserve_attributes = False
me_torus_001.use_mirror_vertex_groups = False
me_torus_001.update()
me_torus = bpy.data.meshes.new('Torus')
me_torus.from_pydata([(1.103, -3.277e-08, 2.575e-11), (1.101, -3.305e-08, 0.005406), (1.097, -3.252e-08, 0.008484), (1.092, -3.247e-08, 0.008381), (1.088, -3.237e-08, 0.006007), (1.087, -3.233e-08, 0.002929), (1.086, -3.232e-08, 2.575e-11), (1.087, -3.233e-08, -0.002929), (1.088, -3.221e-08, -0.006007), (1.092, -3.247e-08, -0.008381), (1.097, -3.26e-08, -0.008484), (1.101, -3.305e-08, -0.005406), (1.094, 0.144, 2.575e-11), (1.092, 0.1438, 0.005406), (1.087, 0.1432, 0.008484), (1.083, 0.1425, 0.008381), (1.079, 0.1421, 0.006007), (1.078, 0.1419, 0.002929), (1.077, 0.1418, 2.575e-11), (1.078, 0.1419, -0.002929), (1.079, 0.1421, -0.006007), (1.083, 0.1425, -0.008381), (1.087, 0.1432, -0.008484), (1.092, 0.1438, -0.005406), (1.066, 0.2855, 2.575e-11), (1.064, 0.285, 0.005406), (1.059, 0.2839, 0.008484), (1.055, 0.2826, 0.008381), (1.051, 0.2817, 0.006007), (1.05, 0.2813, 0.002929), (1.049, 0.2812, 2.575e-11), (1.05, 0.2813, -0.002929), (1.051, 0.2817, -0.006007), (1.055, 0.2826, -0.008381), (1.059, 0.2839, -0.008484), (1.064, 0.285, -0.005406), (1.019, 0.4222, 2.575e-11), (1.017, 0.4215, 0.005406), (1.013, 0.4197, 0.008484), (1.009, 0.4179, 0.008381), (1.006, 0.4165, 0.006007), (1.004, 0.4159, 0.002929), (1.004, 0.4158, 2.575e-11), (1.004, 0.4159, -0.002929), (1.006, 0.4165, -0.006007), (1.009, 0.4179, -0.008381), (1.013, 0.4197, -0.008484), (1.017, 0.4215, -0.005406), (0.9554, 0.5516, 2.575e-11), (0.9538, 0.5507, 0.005406), (0.9499, 0.5484, 0.008484), (0.9456, 0.546, 0.008381), (0.9426, 0.5442, 0.006007), (0.9412, 0.5434, 0.002929), (0.9409, 0.5432, 2.575e-11), (0.9412, 0.5434, -0.002929), (0.9426, 0.5442, -0.006007), (0.9456, 0.546, -0.008381), (0.9499, 0.5484, -0.008484), (0.9538, 0.5507, -0.005406), (0.8752, 0.6716, 2.575e-11), (0.8737, 0.6704, 0.005406), (0.8702, 0.6677, 0.008484), (0.8663, 0.6647, 0.008381), (0.8635, 0.6626, 0.006007), (0.8622, 0.6616, 0.002929), (0.8619, 0.6614, 2.575e-11), (0.8622, 0.6616, -0.002929), (0.8635, 0.6626, -0.006007), (0.8663, 0.6647, -0.008381), (0.8702, 0.6677, -0.008484), (0.8737, 0.6704, -0.005406), (0.78, 0.78, 2.575e-11), (0.7788, 0.7788, 0.005406), (0.7756, 0.7756, 0.008484), (0.7721, 0.7721, 0.008381), (0.7696, 0.7696, 0.006007), (0.7685, 0.7685, 0.002929), (0.7682, 0.7682, 2.575e-11), (0.7685, 0.7685, -0.002929), (0.7696, 0.7696, -0.006007), (0.7721, 0.7721, -0.008381), (0.7756, 0.7756, -0.008484), (0.7788, 0.7788, -0.005406), (0.6716, 0.8752, 2.575e-11), (0.6704, 0.8737, 0.005406), (0.6677, 0.8702, 0.008484), (0.6647, 0.8663, 0.008381), (0.6626, 0.8635, 0.006007), (0.6616, 0.8622, 0.002929), (0.6614, 0.8619, 2.575e-11), (0.6616, 0.8622, -0.002929), (0.6626, 0.8635, -0.006007), (0.6647, 0.8663, -0.008381), (0.6677, 0.8702, -0.008484), (0.6704, 0.8737, -0.005406), (0.5516, 0.9554, 2.575e-11), (0.5507, 0.9538, 0.005406), (0.5484, 0.9499, 0.008484), (0.546, 0.9456, 0.008381), (0.5442, 0.9426, 0.006007), (0.5434, 0.9412, 0.002929), (0.5432, 0.9409, 2.575e-11), (0.5434, 0.9412, -0.002929), (0.5442, 0.9426, -0.006007), (0.546, 0.9456, -0.008381), (0.5484, 0.9499, -0.008484), (0.5507, 0.9538, -0.005406), (0.4222, 1.019, 2.575e-11), (0.4215, 1.017, 0.005406), (0.4197, 1.013, 0.008484), (0.4179, 1.009, 0.008381), (0.4165, 1.006, 0.006007), (0.4159, 1.004, 0.002929), (0.4158, 1.004, 2.575e-11), (0.4159, 1.004, -0.002929), (0.4165, 1.006, -0.006007), (0.4179, 1.009, -0.008381), (0.4197, 1.013, -0.008484), (0.4215, 1.017, -0.005406), (0.2855, 1.066, 2.575e-11), (0.285, 1.064, 0.005406), (0.2839, 1.059, 0.008484), (0.2826, 1.055, 0.008381), (0.2817, 1.051, 0.006007), (0.2813, 1.05, 0.002929), (0.2812, 1.049, 2.575e-11), (0.2813, 1.05, -0.002929), (0.2817, 1.051, -0.006007), (0.2826, 1.055, -0.008381), (0.2839, 1.059, -0.008484), (0.285, 1.064, -0.005406), (0.144, 1.094, 2.575e-11), (0.1438, 1.092, 0.005406), (0.1432, 1.087, 0.008484), (0.1425, 1.083, 0.008381), (0.1421, 1.079, 0.006007), (0.1419, 1.078, 0.002929), (0.1418, 1.077, 2.575e-11), (0.1419, 1.078, -0.002929), (0.1421, 1.079, -0.006007), (0.1425, 1.083, -0.008381), (0.1432, 1.087, -0.008484), (0.1438, 1.092, -0.005406), (1.264e-07, 1.103, 2.575e-11), (1.771e-07, 1.101, 0.005406), (1.704e-07, 1.097, 0.008484), (1.3e-07, 1.092, 0.008381), (1.363e-07, 1.088, 0.006007), (1.049e-07, 1.087, 0.002929), (1.323e-07, 1.086, 2.575e-11), (1.049e-07, 1.087, -0.002929), (1.363e-07, 1.088, -0.006007), (1.3e-07, 1.092, -0.008381), (1.704e-07, 1.097, -0.008484), (1.771e-07, 1.101, -0.005406), (-0.144, 1.094, 2.575e-11), (-0.1438, 1.092, 0.005406), (-0.1432, 1.087, 0.008484), (-0.1425, 1.083, 0.008381), (-0.1421, 1.079, 0.006007), (-0.1419, 1.078, 0.002929), (-0.1418, 1.077, 2.575e-11), (-0.1419, 1.078, -0.002929), (-0.1421, 1.079, -0.006007), (-0.1425, 1.083, -0.008381), (-0.1432, 1.087, -0.008484), (-0.1438, 1.092, -0.005406), (-0.2855, 1.066, 2.575e-11), (-0.285, 1.064, 0.005406), (-0.2839, 1.059, 0.008484), (-0.2826, 1.055, 0.008381), (-0.2817, 1.051, 0.006007), (-0.2813, 1.05, 0.002929), (-0.2812, 1.049, 2.575e-11), (-0.2813, 1.05, -0.002929), (-0.2817, 1.051, -0.006007), (-0.2826, 1.055, -0.008381), (-0.2839, 1.059, -0.008484), (-0.285, 1.064, -0.005406), (-0.4222, 1.019, 2.575e-11), (-0.4215, 1.017, 0.005406), (-0.4197, 1.013, 0.008484), (-0.4179, 1.009, 0.008381), (-0.4165, 1.006, 0.006007), (-0.4159, 1.004, 0.002929), (-0.4158, 1.004, 2.575e-11), (-0.4159, 1.004, -0.002929), (-0.4165, 1.006, -0.006007), (-0.4179, 1.009, -0.008381), (-0.4197, 1.013, -0.008484), (-0.4215, 1.017, -0.005406), (-0.5516, 0.9554, 2.575e-11), (-0.5507, 0.9538, 0.005406), (-0.5484, 0.9499, 0.008484), (-0.546, 0.9456, 0.008381), (-0.5442, 0.9426, 0.006007), (-0.5434, 0.9412, 0.002929), (-0.5432, 0.9409, 2.575e-11), (-0.5434, 0.9412, -0.002929), (-0.5442, 0.9426, -0.006007), (-0.546, 0.9456, -0.008381), (-0.5484, 0.9499, -0.008484), (-0.5507, 0.9538, -0.005406), (-0.6716, 0.8752, 2.575e-11), (-0.6704, 0.8737, 0.005406), (-0.6677, 0.8702, 0.008484), (-0.6647, 0.8663, 0.008381), (-0.6626, 0.8635, 0.006007), (-0.6616, 0.8622, 0.002929), (-0.6614, 0.8619, 2.575e-11), (-0.6616, 0.8622, -0.002929), (-0.6626, 0.8635, -0.006007), (-0.6647, 0.8663, -0.008381), (-0.6677, 0.8702, -0.008484), (-0.6704, 0.8737, -0.005406), (-0.78, 0.78, 2.575e-11), (-0.7788, 0.7788, 0.005406), (-0.7756, 0.7756, 0.008484), (-0.7721, 0.7721, 0.008381), (-0.7696, 0.7696, 0.006007), (-0.7685, 0.7685, 0.002929), (-0.7682, 0.7682, 2.575e-11), (-0.7685, 0.7685, -0.002929), (-0.7696, 0.7696, -0.006007), (-0.7721, 0.7721, -0.008381), (-0.7756, 0.7756, -0.008484), (-0.7788, 0.7788, -0.005406), (-0.8752, 0.6716, 2.575e-11), (-0.8737, 0.6704, 0.005406), (-0.8702, 0.6677, 0.008484), (-0.8663, 0.6647, 0.008381), (-0.8635, 0.6626, 0.006007), (-0.8622, 0.6616, 0.002929), (-0.8619, 0.6614, 2.575e-11), (-0.8622, 0.6616, -0.002929), (-0.8635, 0.6626, -0.006007), (-0.8663, 0.6647, -0.008381), (-0.8702, 0.6677, -0.008484), (-0.8737, 0.6704, -0.005406), (-0.9554, 0.5516, 2.575e-11), (-0.9538, 0.5507, 0.005406), (-0.9499, 0.5484, 0.008484), (-0.9456, 0.546, 0.008381), (-0.9426, 0.5442, 0.006007), (-0.9412, 0.5434, 0.002929), (-0.9409, 0.5432, 2.575e-11), (-0.9412, 0.5434, -0.002929), (-0.9426, 0.5442, -0.006007), (-0.9456, 0.546, -0.008381), (-0.9499, 0.5484, -0.008484), (-0.9538, 0.5507, -0.005406), (-1.019, 0.4222, 2.575e-11), (-1.017, 0.4215, 0.005406), (-1.013, 0.4197, 0.008484), (-1.009, 0.4179, 0.008381), (-1.006, 0.4165, 0.006007), (-1.004, 0.4159, 0.002929), (-1.004, 0.4158, 2.575e-11), (-1.004, 0.4159, -0.002929), (-1.006, 0.4165, -0.006007), (-1.009, 0.4179, -0.008381), (-1.013, 0.4197, -0.008484), (-1.017, 0.4215, -0.005406), (-1.066, 0.2855, 2.575e-11), (-1.064, 0.285, 0.005406), (-1.059, 0.2839, 0.008484), (-1.055, 0.2826, 0.008381), (-1.051, 0.2817, 0.006007), (-1.05, 0.2813, 0.002929), (-1.049, 0.2812, 2.575e-11), (-1.05, 0.2813, -0.002929), (-1.051, 0.2817, -0.006007), (-1.055, 0.2826, -0.008381), (-1.059, 0.2839, -0.008484), (-1.064, 0.285, -0.005406), (-1.094, 0.144, 2.575e-11), (-1.092, 0.1438, 0.005406), (-1.087, 0.1432, 0.008484), (-1.083, 0.1425, 0.008381), (-1.079, 0.1421, 0.006007), (-1.078, 0.1419, 0.002929), (-1.077, 0.1418, 2.575e-11), (-1.078, 0.1419, -0.002929), (-1.079, 0.1421, -0.006007), (-1.083, 0.1425, -0.008381), (-1.087, 0.1432, -0.008484), (-1.092, 0.1438, -0.005406), (-1.103, 1.357e-07, 2.575e-11), (-1.101, 1.335e-07, 0.005406), (-1.097, 1.287e-07, 0.008484), (-1.092, 1.226e-07, 0.008381), (-1.088, 1.165e-07, 0.006007), (-1.087, 1.109e-07, 0.002929), (-1.086, 1.102e-07, 2.575e-11), (-1.087, 1.109e-07, -0.002929), (-1.088, 1.165e-07, -0.006007), (-1.092, 1.226e-07, -0.008381), (-1.097, 1.289e-07, -0.008484), (-1.101, 1.335e-07, -0.005406), (-1.094, -0.144, 2.575e-11), (-1.092, -0.1438, 0.005406), (-1.087, -0.1432, 0.008484), (-1.083, -0.1425, 0.008381), (-1.079, -0.1421, 0.006007), (-1.078, -0.1419, 0.002929), (-1.077, -0.1418, 2.575e-11), (-1.078, -0.1419, -0.002929), (-1.079, -0.1421, -0.006007), (-1.083, -0.1425, -0.008381), (-1.087, -0.1432, -0.008484), (-1.092, -0.1438, -0.005406), (-1.066, -0.2855, 2.575e-11), (-1.064, -0.285, 0.005406), (-1.059, -0.2839, 0.008484), (-1.055, -0.2826, 0.008381), (-1.051, -0.2817, 0.006007), (-1.05, -0.2813, 0.002929), (-1.049, -0.2812, 2.575e-11), (-1.05, -0.2813, -0.002929), (-1.051, -0.2817, -0.006007), (-1.055, -0.2826, -0.008381), (-1.059, -0.2839, -0.008484), (-1.064, -0.285, -0.005406), (-1.019, -0.4222, 2.575e-11), (-1.017, -0.4215, 0.005406), (-1.013, -0.4197, 0.008484), (-1.009, -0.4179, 0.008381), (-1.006, -0.4165, 0.006007), (-1.004, -0.4159, 0.002929), (-1.004, -0.4158, 2.575e-11), (-1.004, -0.4159, -0.002929), (-1.006, -0.4165, -0.006007), (-1.009, -0.4179, -0.008381), (-1.013, -0.4197, -0.008484), (-1.017, -0.4215, -0.005406), (-0.9554, -0.5516, 2.575e-11), (-0.9538, -0.5507, 0.005406), (-0.9499, -0.5484, 0.008484), (-0.9456, -0.546, 0.008381), (-0.9426, -0.5442, 0.006007), (-0.9412, -0.5434, 0.002929), (-0.9409, -0.5432, 2.575e-11), (-0.9412, -0.5434, -0.002929), (-0.9426, -0.5442, -0.006007), (-0.9456, -0.546, -0.008381), (-0.9499, -0.5484, -0.008484), (-0.9538, -0.5507, -0.005406), (-0.8752, -0.6716, 2.575e-11), (-0.8737, -0.6704, 0.005406), (-0.8702, -0.6677, 0.008484), (-0.8663, -0.6647, 0.008381), (-0.8635, -0.6626, 0.006007), (-0.8622, -0.6616, 0.002929), (-0.8619, -0.6614, 2.575e-11), (-0.8622, -0.6616, -0.002929), (-0.8635, -0.6626, -0.006007), (-0.8663, -0.6647, -0.008381), (-0.8702, -0.6677, -0.008484), (-0.8737, -0.6704, -0.005406), (-0.78, -0.78, 2.575e-11), (-0.7788, -0.7788, 0.005406), (-0.7756, -0.7756, 0.008484), (-0.7721, -0.7721, 0.008381), (-0.7696, -0.7696, 0.006007), (-0.7685, -0.7685, 0.002929), (-0.7682, -0.7682, 2.575e-11), (-0.7685, -0.7685, -0.002929), (-0.7696, -0.7696, -0.006007), (-0.7721, -0.7721, -0.008381), (-0.7756, -0.7756, -0.008484), (-0.7788, -0.7788, -0.005406), (-0.6716, -0.8752, 2.575e-11), (-0.6704, -0.8737, 0.005406), (-0.6677, -0.8702, 0.008484), (-0.6647, -0.8663, 0.008381), (-0.6626, -0.8635, 0.006007), (-0.6616, -0.8622, 0.002929), (-0.6614, -0.8619, 2.575e-11), (-0.6616, -0.8622, -0.002929), (-0.6626, -0.8635, -0.006007), (-0.6647, -0.8663, -0.008381), (-0.6677, -0.8702, -0.008484), (-0.6704, -0.8737, -0.005406), (-0.5516, -0.9554, 2.575e-11), (-0.5507, -0.9538, 0.005406), (-0.5484, -0.9499, 0.008484), (-0.546, -0.9456, 0.008381), (-0.5442, -0.9426, 0.006007), (-0.5434, -0.9412, 0.002929), (-0.5432, -0.9409, 2.575e-11), (-0.5434, -0.9412, -0.002929), (-0.5442, -0.9426, -0.006007), (-0.546, -0.9456, -0.008381), (-0.5484, -0.9499, -0.008484), (-0.5507, -0.9538, -0.005406), (-0.4222, -1.019, 2.575e-11), (-0.4215, -1.017, 0.005406), (-0.4197, -1.013, 0.008484), (-0.4179, -1.009, 0.008381), (-0.4165, -1.006, 0.006007), (-0.4159, -1.004, 0.002929), (-0.4158, -1.004, 2.575e-11), (-0.4159, -1.004, -0.002929), (-0.4165, -1.006, -0.006007), (-0.4179, -1.009, -0.008381), (-0.4197, -1.013, -0.008484), (-0.4215, -1.017, -0.005406), (-0.2855, -1.066, 2.575e-11), (-0.285, -1.064, 0.005406), (-0.2839, -1.059, 0.008484), (-0.2826, -1.055, 0.008381), (-0.2817, -1.051, 0.006007), (-0.2813, -1.05, 0.002929), (-0.2812, -1.049, 2.575e-11), (-0.2813, -1.05, -0.002929), (-0.2817, -1.051, -0.006007), (-0.2826, -1.055, -0.008381), (-0.2839, -1.059, -0.008484), (-0.285, -1.064, -0.005406), (-0.144, -1.094, 2.575e-11), (-0.1438, -1.092, 0.005406), (-0.1432, -1.087, 0.008484), (-0.1425, -1.083, 0.008381), (-0.1421, -1.079, 0.006007), (-0.1419, -1.078, 0.002929), (-0.1418, -1.077, 2.575e-11), (-0.1419, -1.078, -0.002929), (-0.1421, -1.079, -0.006007), (-0.1425, -1.083, -0.008381), (-0.1432, -1.087, -0.008484), (-0.1438, -1.092, -0.005406), (1.33e-07, -1.103, 2.575e-11), (1.992e-07, -1.101, 0.005406), (1.802e-07, -1.097, 0.008484), (8.61e-08, -1.092, 0.008381), (3.778e-08, -1.088, 0.006007), (-5.351e-08, -1.087, 0.002929), (-5.533e-08, -1.086, 2.575e-11), (-5.351e-08, -1.087, -0.002929), (3.77e-08, -1.088, -0.006007), (8.61e-08, -1.092, -0.008381), (1.802e-07, -1.097, -0.008484), (1.992e-07, -1.101, -0.005406), (0.144, -1.094, 2.575e-11), (0.1438, -1.092, 0.005406), (0.1432, -1.087, 0.008484), (0.1425, -1.083, 0.008381), (0.1421, -1.079, 0.006007), (0.1419, -1.078, 0.002929), (0.1418, -1.077, 2.575e-11), (0.1419, -1.078, -0.002929), (0.1421, -1.079, -0.006007), (0.1425, -1.083, -0.008381), (0.1432, -1.087, -0.008484), (0.1438, -1.092, -0.005406), (0.2855, -1.066, 2.575e-11), (0.285, -1.064, 0.005406), (0.2839, -1.059, 0.008484), (0.2826, -1.055, 0.008381), (0.2817, -1.051, 0.006007), (0.2813, -1.05, 0.002929), (0.2812, -1.049, 2.575e-11), (0.2813, -1.05, -0.002929), (0.2817, -1.051, -0.006007), (0.2826, -1.055, -0.008381), (0.2839, -1.059, -0.008484), (0.285, -1.064, -0.005406), (0.4222, -1.019, 2.575e-11), (0.4215, -1.017, 0.005406), (0.4197, -1.013, 0.008484), (0.4179, -1.009, 0.008381), (0.4165, -1.006, 0.006007), (0.4159, -1.004, 0.002929), (0.4158, -1.004, 2.575e-11), (0.4159, -1.004, -0.002929), (0.4165, -1.006, -0.006007), (0.4179, -1.009, -0.008381), (0.4197, -1.013, -0.008484), (0.4215, -1.017, -0.005406), (0.5516, -0.9554, 2.575e-11), (0.5507, -0.9538, 0.005406), (0.5484, -0.9499, 0.008484), (0.546, -0.9456, 0.008381), (0.5442, -0.9426, 0.006007), (0.5434, -0.9412, 0.002929), (0.5432, -0.9409, 2.575e-11), (0.5434, -0.9412, -0.002929), (0.5442, -0.9426, -0.006007), (0.546, -0.9456, -0.008381), (0.5484, -0.9499, -0.008484), (0.5507, -0.9538, -0.005406), (0.6716, -0.8752, 2.575e-11), (0.6704, -0.8737, 0.005406), (0.6677, -0.8702, 0.008484), (0.6647, -0.8663, 0.008381), (0.6626, -0.8635, 0.006007), (0.6616, -0.8622, 0.002929), (0.6614, -0.8619, 2.575e-11), (0.6616, -0.8622, -0.002929), (0.6626, -0.8635, -0.006007), (0.6647, -0.8663, -0.008381), (0.6677, -0.8702, -0.008484), (0.6704, -0.8737, -0.005406), (0.78, -0.78, 2.575e-11), (0.7788, -0.7788, 0.005406), (0.7756, -0.7756, 0.008484), (0.7721, -0.7721, 0.008381), (0.7696, -0.7696, 0.006007), (0.7685, -0.7685, 0.002929), (0.7682, -0.7682, 2.575e-11), (0.7685, -0.7685, -0.002929), (0.7696, -0.7696, -0.006007), (0.7721, -0.7721, -0.008381), (0.7756, -0.7756, -0.008484), (0.7788, -0.7788, -0.005406), (0.8752, -0.6716, 2.575e-11), (0.8737, -0.6704, 0.005406), (0.8702, -0.6677, 0.008484), (0.8663, -0.6647, 0.008381), (0.8635, -0.6626, 0.006007), (0.8622, -0.6616, 0.002929), (0.8619, -0.6614, 2.575e-11), (0.8622, -0.6616, -0.002929), (0.8635, -0.6626, -0.006007), (0.8663, -0.6647, -0.008381), (0.8702, -0.6677, -0.008484), (0.8737, -0.6704, -0.005406), (0.9554, -0.5516, 2.575e-11), (0.9538, -0.5507, 0.005406), (0.9499, -0.5484, 0.008484), (0.9456, -0.546, 0.008381), (0.9426, -0.5442, 0.006007), (0.9412, -0.5434, 0.002929), (0.9409, -0.5432, 2.575e-11), (0.9412, -0.5434, -0.002929), (0.9426, -0.5442, -0.006007), (0.9456, -0.546, -0.008381), (0.9499, -0.5484, -0.008484), (0.9538, -0.5507, -0.005406), (1.019, -0.4222, 2.575e-11), (1.017, -0.4215, 0.005406), (1.013, -0.4197, 0.008484), (1.009, -0.4179, 0.008381), (1.006, -0.4165, 0.006007), (1.004, -0.4159, 0.002929), (1.004, -0.4158, 2.575e-11), (1.004, -0.4159, -0.002929), (1.006, -0.4165, -0.006007), (1.009, -0.4179, -0.008381), (1.013, -0.4197, -0.008484), (1.017, -0.4215, -0.005406), (1.066, -0.2855, 2.575e-11), (1.064, -0.285, 0.005406), (1.059, -0.2839, 0.008484), (1.055, -0.2826, 0.008381), (1.051, -0.2817, 0.006007), (1.05, -0.2813, 0.002929), (1.049, -0.2812, 2.575e-11), (1.05, -0.2813, -0.002929), (1.051, -0.2817, -0.006007), (1.055, -0.2826, -0.008381), (1.059, -0.2839, -0.008484), (1.064, -0.285, -0.005406), (1.094, -0.144, 2.575e-11), (1.092, -0.1438, 0.005406), (1.087, -0.1432, 0.008484), (1.083, -0.1425, 0.008381), (1.079, -0.1421, 0.006007), (1.078, -0.1419, 0.002929), (1.077, -0.1418, 2.575e-11), (1.078, -0.1419, -0.002929), (1.079, -0.1421, -0.006007), (1.083, -0.1425, -0.008381), (1.087, -0.1432, -0.008484), (1.092, -0.1438, -0.005406)], [], [(0, 12, 13, 1), (1, 13, 14, 2), (2, 14, 15, 3), (3, 15, 16, 4), (4, 16, 17, 5), (5, 17, 18, 6), (6, 18, 19, 7), (7, 19, 20, 8), (8, 20, 21, 9), (9, 21, 22, 10), (10, 22, 23, 11), (0, 11, 23, 12), (12, 24, 25, 13), (13, 25, 26, 14), (14, 26, 27, 15), (15, 27, 28, 16), (16, 28, 29, 17), (17, 29, 30, 18), (18, 30, 31, 19), (19, 31, 32, 20), (20, 32, 33, 21), (21, 33, 34, 22), (22, 34, 35, 23), (23, 35, 24, 12), (24, 36, 37, 25), (25, 37, 38, 26), (26, 38, 39, 27), (27, 39, 40, 28), (28, 40, 41, 29), (29, 41, 42, 30), (30, 42, 43, 31), (31, 43, 44, 32), (32, 44, 45, 33), (33, 45, 46, 34), (34, 46, 47, 35), (35, 47, 36, 24), (36, 48, 49, 37), (37, 49, 50, 38), (38, 50, 51, 39), (39, 51, 52, 40), (40, 52, 53, 41), (41, 53, 54, 42), (42, 54, 55, 43), (43, 55, 56, 44), (44, 56, 57, 45), (45, 57, 58, 46), (46, 58, 59, 47), (47, 59, 48, 36), (48, 60, 61, 49), (49, 61, 62, 50), (50, 62, 63, 51), (51, 63, 64, 52), (52, 64, 65, 53), (53, 65, 66, 54), (54, 66, 67, 55), (55, 67, 68, 56), (56, 68, 69, 57), (57, 69, 70, 58), (58, 70, 71, 59), (59, 71, 60, 48), (60, 72, 73, 61), (61, 73, 74, 62), (62, 74, 75, 63), (63, 75, 76, 64), (64, 76, 77, 65), (65, 77, 78, 66), (66, 78, 79, 67), (67, 79, 80, 68), (68, 80, 81, 69), (69, 81, 82, 70), (70, 82, 83, 71), (71, 83, 72, 60), (72, 84, 85, 73), (73, 85, 86, 74), (74, 86, 87, 75), (75, 87, 88, 76), (76, 88, 89, 77), (77, 89, 90, 78), (78, 90, 91, 79), (79, 91, 92, 80), (80, 92, 93, 81), (81, 93, 94, 82), (82, 94, 95, 83), (83, 95, 84, 72), (84, 96, 97, 85), (85, 97, 98, 86), (86, 98, 99, 87), (87, 99, 100, 88), (88, 100, 101, 89), (89, 101, 102, 90), (90, 102, 103, 91), (91, 103, 104, 92), (92, 104, 105, 93), (93, 105, 106, 94), (94, 106, 107, 95), (95, 107, 96, 84), (96, 108, 109, 97), (97, 109, 110, 98), (98, 110, 111, 99), (99, 111, 112, 100), (100, 112, 113, 101), (101, 113, 114, 102), (102, 114, 115, 103), (103, 115, 116, 104), (104, 116, 117, 105), (105, 117, 118, 106), (106, 118, 119, 107), (107, 119, 108, 96), (108, 120, 121, 109), (109, 121, 122, 110), (110, 122, 123, 111), (111, 123, 124, 112), (112, 124, 125, 113), (113, 125, 126, 114), (114, 126, 127, 115), (115, 127, 128, 116), (116, 128, 129, 117), (117, 129, 130, 118), (118, 130, 131, 119), (119, 131, 120, 108), (120, 132, 133, 121), (121, 133, 134, 122), (122, 134, 135, 123), (123, 135, 136, 124), (124, 136, 137, 125), (125, 137, 138, 126), (126, 138, 139, 127), (127, 139, 140, 128), (128, 140, 141, 129), (129, 141, 142, 130), (130, 142, 143, 131), (131, 143, 132, 120), (132, 144, 145, 133), (133, 145, 146, 134), (134, 146, 147, 135), (135, 147, 148, 136), (136, 148, 149, 137), (137, 149, 150, 138), (138, 150, 151, 139), (139, 151, 152, 140), (140, 152, 153, 141), (141, 153, 154, 142), (142, 154, 155, 143), (143, 155, 144, 132), (144, 156, 157, 145), (145, 157, 158, 146), (146, 158, 159, 147), (147, 159, 160, 148), (148, 160, 161, 149), (149, 161, 162, 150), (150, 162, 163, 151), (151, 163, 164, 152), (152, 164, 165, 153), (153, 165, 166, 154), (154, 166, 167, 155), (155, 167, 156, 144), (156, 168, 169, 157), (157, 169, 170, 158), (158, 170, 171, 159), (159, 171, 172, 160), (160, 172, 173, 161), (161, 173, 174, 162), (162, 174, 175, 163), (163, 175, 176, 164), (164, 176, 177, 165), (165, 177, 178, 166), (166, 178, 179, 167), (167, 179, 168, 156), (168, 180, 181, 169), (169, 181, 182, 170), (170, 182, 183, 171), (171, 183, 184, 172), (172, 184, 185, 173), (173, 185, 186, 174), (174, 186, 187, 175), (175, 187, 188, 176), (176, 188, 189, 177), (177, 189, 190, 178), (178, 190, 191, 179), (179, 191, 180, 168), (180, 192, 193, 181), (181, 193, 194, 182), (182, 194, 195, 183), (183, 195, 196, 184), (184, 196, 197, 185), (185, 197, 198, 186), (186, 198, 199, 187), (187, 199, 200, 188), (188, 200, 201, 189), (189, 201, 202, 190), (190, 202, 203, 191), (191, 203, 192, 180), (192, 204, 205, 193), (193, 205, 206, 194), (194, 206, 207, 195), (195, 207, 208, 196), (196, 208, 209, 197), (197, 209, 210, 198), (198, 210, 211, 199), (199, 211, 212, 200), (200, 212, 213, 201), (201, 213, 214, 202), (202, 214, 215, 203), (203, 215, 204, 192), (204, 216, 217, 205), (205, 217, 218, 206), (206, 218, 219, 207), (207, 219, 220, 208), (208, 220, 221, 209), (209, 221, 222, 210), (210, 222, 223, 211), (211, 223, 224, 212), (212, 224, 225, 213), (213, 225, 226, 214), (214, 226, 227, 215), (215, 227, 216, 204), (216, 228, 229, 217), (217, 229, 230, 218), (218, 230, 231, 219), (219, 231, 232, 220), (220, 232, 233, 221), (221, 233, 234, 222), (222, 234, 235, 223), (223, 235, 236, 224), (224, 236, 237, 225), (225, 237, 238, 226), (226, 238, 239, 227), (227, 239, 228, 216), (228, 240, 241, 229), (229, 241, 242, 230), (230, 242, 243, 231), (231, 243, 244, 232), (232, 244, 245, 233), (233, 245, 246, 234), (234, 246, 247, 235), (235, 247, 248, 236), (236, 248, 249, 237), (237, 249, 250, 238), (238, 250, 251, 239), (239, 251, 240, 228), (240, 252, 253, 241), (241, 253, 254, 242), (242, 254, 255, 243), (243, 255, 256, 244), (244, 256, 257, 245), (245, 257, 258, 246), (246, 258, 259, 247), (247, 259, 260, 248), (248, 260, 261, 249), (249, 261, 262, 250), (250, 262, 263, 251), (251, 263, 252, 240), (252, 264, 265, 253), (253, 265, 266, 254), (254, 266, 267, 255), (255, 267, 268, 256), (256, 268, 269, 257), (257, 269, 270, 258), (258, 270, 271, 259), (259, 271, 272, 260), (260, 272, 273, 261), (261, 273, 274, 262), (262, 274, 275, 263), (263, 275, 264, 252), (264, 276, 277, 265), (265, 277, 278, 266), (266, 278, 279, 267), (267, 279, 280, 268), (268, 280, 281, 269), (269, 281, 282, 270), (270, 282, 283, 271), (271, 283, 284, 272), (272, 284, 285, 273), (273, 285, 286, 274), (274, 286, 287, 275), (275, 287, 276, 264), (276, 288, 289, 277), (277, 289, 290, 278), (278, 290, 291, 279), (279, 291, 292, 280), (280, 292, 293, 281), (281, 293, 294, 282), (282, 294, 295, 283), (283, 295, 296, 284), (284, 296, 297, 285), (285, 297, 298, 286), (286, 298, 299, 287), (287, 299, 288, 276), (288, 300, 301, 289), (289, 301, 302, 290), (290, 302, 303, 291), (291, 303, 304, 292), (292, 304, 305, 293), (293, 305, 306, 294), (294, 306, 307, 295), (295, 307, 308, 296), (296, 308, 309, 297), (297, 309, 310, 298), (298, 310, 311, 299), (299, 311, 300, 288), (300, 312, 313, 301), (301, 313, 314, 302), (302, 314, 315, 303), (303, 315, 316, 304), (304, 316, 317, 305), (305, 317, 318, 306), (306, 318, 319, 307), (307, 319, 320, 308), (308, 320, 321, 309), (309, 321, 322, 310), (310, 322, 323, 311), (311, 323, 312, 300), (312, 324, 325, 313), (313, 325, 326, 314), (314, 326, 327, 315), (315, 327, 328, 316), (316, 328, 329, 317), (317, 329, 330, 318), (318, 330, 331, 319), (319, 331, 332, 320), (320, 332, 333, 321), (321, 333, 334, 322), (322, 334, 335, 323), (323, 335, 324, 312), (324, 336, 337, 325), (325, 337, 338, 326), (326, 338, 339, 327), (327, 339, 340, 328), (328, 340, 341, 329), (329, 341, 342, 330), (330, 342, 343, 331), (331, 343, 344, 332), (332, 344, 345, 333), (333, 345, 346, 334), (334, 346, 347, 335), (335, 347, 336, 324), (336, 348, 349, 337), (337, 349, 350, 338), (338, 350, 351, 339), (339, 351, 352, 340), (340, 352, 353, 341), (341, 353, 354, 342), (342, 354, 355, 343), (343, 355, 356, 344), (344, 356, 357, 345), (345, 357, 358, 346), (346, 358, 359, 347), (347, 359, 348, 336), (348, 360, 361, 349), (349, 361, 362, 350), (350, 362, 363, 351), (351, 363, 364, 352), (352, 364, 365, 353), (353, 365, 366, 354), (354, 366, 367, 355), (355, 367, 368, 356), (356, 368, 369, 357), (357, 369, 370, 358), (358, 370, 371, 359), (359, 371, 360, 348), (360, 372, 373, 361), (361, 373, 374, 362), (362, 374, 375, 363), (363, 375, 376, 364), (364, 376, 377, 365), (365, 377, 378, 366), (366, 378, 379, 367), (367, 379, 380, 368), (368, 380, 381, 369), (369, 381, 382, 370), (370, 382, 383, 371), (371, 383, 372, 360), (372, 384, 385, 373), (373, 385, 386, 374), (374, 386, 387, 375), (375, 387, 388, 376), (376, 388, 389, 377), (377, 389, 390, 378), (378, 390, 391, 379), (379, 391, 392, 380), (380, 392, 393, 381), (381, 393, 394, 382), (382, 394, 395, 383), (383, 395, 384, 372), (384, 396, 397, 385), (385, 397, 398, 386), (386, 398, 399, 387), (387, 399, 400, 388), (388, 400, 401, 389), (389, 401, 402, 390), (390, 402, 403, 391), (391, 403, 404, 392), (392, 404, 405, 393), (393, 405, 406, 394), (394, 406, 407, 395), (395, 407, 396, 384), (396, 408, 409, 397), (397, 409, 410, 398), (398, 410, 411, 399), (399, 411, 412, 400), (400, 412, 413, 401), (401, 413, 414, 402), (402, 414, 415, 403), (403, 415, 416, 404), (404, 416, 417, 405), (405, 417, 418, 406), (406, 418, 419, 407), (407, 419, 408, 396), (408, 420, 421, 409), (409, 421, 422, 410), (410, 422, 423, 411), (411, 423, 424, 412), (412, 424, 425, 413), (413, 425, 426, 414), (414, 426, 427, 415), (415, 427, 428, 416), (416, 428, 429, 417), (417, 429, 430, 418), (418, 430, 431, 419), (419, 431, 420, 408), (420, 432, 433, 421), (421, 433, 434, 422), (422, 434, 435, 423), (423, 435, 436, 424), (424, 436, 437, 425), (425, 437, 438, 426), (426, 438, 439, 427), (427, 439, 440, 428), (428, 440, 441, 429), (429, 441, 442, 430), (430, 442, 443, 431), (431, 443, 432, 420), (432, 444, 445, 433), (433, 445, 446, 434), (434, 446, 447, 435), (435, 447, 448, 436), (436, 448, 449, 437), (437, 449, 450, 438), (438, 450, 451, 439), (439, 451, 452, 440), (440, 452, 453, 441), (441, 453, 454, 442), (442, 454, 455, 443), (443, 455, 444, 432), (444, 456, 457, 445), (445, 457, 458, 446), (446, 458, 459, 447), (447, 459, 460, 448), (448, 460, 461, 449), (449, 461, 462, 450), (450, 462, 463, 451), (451, 463, 464, 452), (452, 464, 465, 453), (453, 465, 466, 454), (454, 466, 467, 455), (455, 467, 456, 444), (456, 468, 469, 457), (457, 469, 470, 458), (458, 470, 471, 459), (459, 471, 472, 460), (460, 472, 473, 461), (461, 473, 474, 462), (462, 474, 475, 463), (463, 475, 476, 464), (464, 476, 477, 465), (465, 477, 478, 466), (466, 478, 479, 467), (467, 479, 468, 456), (468, 480, 481, 469), (469, 481, 482, 470), (470, 482, 483, 471), (471, 483, 484, 472), (472, 484, 485, 473), (473, 485, 486, 474), (474, 486, 487, 475), (475, 487, 488, 476), (476, 488, 489, 477), (477, 489, 490, 478), (478, 490, 491, 479), (479, 491, 480, 468), (480, 492, 493, 481), (481, 493, 494, 482), (482, 494, 495, 483), (483, 495, 496, 484), (484, 496, 497, 485), (485, 497, 498, 486), (486, 498, 499, 487), (487, 499, 500, 488), (488, 500, 501, 489), (489, 501, 502, 490), (490, 502, 503, 491), (491, 503, 492, 480), (492, 504, 505, 493), (493, 505, 506, 494), (494, 506, 507, 495), (495, 507, 508, 496), (496, 508, 509, 497), (497, 509, 510, 498), (498, 510, 511, 499), (499, 511, 512, 500), (500, 512, 513, 501), (501, 513, 514, 502), (502, 514, 515, 503), (503, 515, 504, 492), (504, 516, 517, 505), (505, 517, 518, 506), (506, 518, 519, 507), (507, 519, 520, 508), (508, 520, 521, 509), (509, 521, 522, 510), (510, 522, 523, 511), (511, 523, 524, 512), (512, 524, 525, 513), (513, 525, 526, 514), (514, 526, 527, 515), (515, 527, 516, 504), (516, 528, 529, 517), (517, 529, 530, 518), (518, 530, 531, 519), (519, 531, 532, 520), (520, 532, 533, 521), (521, 533, 534, 522), (522, 534, 535, 523), (523, 535, 536, 524), (524, 536, 537, 525), (525, 537, 538, 526), (526, 538, 539, 527), (527, 539, 528, 516), (528, 540, 541, 529), (529, 541, 542, 530), (530, 542, 543, 531), (531, 543, 544, 532), (532, 544, 545, 533), (533, 545, 546, 534), (534, 546, 547, 535), (535, 547, 548, 536), (536, 548, 549, 537), (537, 549, 550, 538), (538, 550, 551, 539), (539, 551, 540, 528), (540, 552, 553, 541), (541, 553, 554, 542), (542, 554, 555, 543), (543, 555, 556, 544), (544, 556, 557, 545), (545, 557, 558, 546), (546, 558, 559, 547), (547, 559, 560, 548), (548, 560, 561, 549), (549, 561, 562, 550), (550, 562, 563, 551), (551, 563, 552, 540), (552, 564, 565, 553), (553, 565, 566, 554), (554, 566, 567, 555), (555, 567, 568, 556), (556, 568, 569, 557), (557, 569, 570, 558), (558, 570, 571, 559), (559, 571, 572, 560), (560, 572, 573, 561), (561, 573, 574, 562), (562, 574, 575, 563), (563, 575, 564, 552), (564, 0, 1, 565), (565, 1, 2, 566), (566, 2, 3, 567), (567, 3, 4, 568), (568, 4, 5, 569), (569, 5, 6, 570), (570, 6, 7, 571), (571, 7, 8, 572), (572, 8, 9, 573), (573, 9, 10, 574), (574, 10, 11, 575), (575, 11, 0, 564)])
me_torus.use_remesh_preserve_volume = False
me_torus.use_remesh_preserve_attributes = False
me_torus.use_mirror_vertex_groups = False
me_torus.update()
me_cylinder = bpy.data.meshes.new('Cylinder')
me_cylinder.from_pydata([(0.0, 1.0, -1.0), (0.0, 0.5689, 1.0), (0.1951, 0.9808, -1.0), (0.1951, 0.558, 1.0), (0.3827, 0.9239, -1.0), (0.3827, 0.5256, 1.0), (0.5556, 0.8315, -1.0), (0.5556, 0.473, 1.0), (0.7071, 0.7071, -1.0), (0.7071, 0.4023, 1.0), (0.8315, 0.5556, -1.0), (0.8315, 0.3161, 1.0), (0.9239, 0.3827, -1.0), (0.9239, 0.2177, 1.0), (0.9808, 0.1951, -1.0), (0.9808, 0.111, 1.0), (1.0, 7.55e-08, -1.0), (1.0, 1.658e-07, 1.0), (0.9808, -0.1951, -1.0), (0.9808, -0.111, 1.0), (0.9239, -0.3827, -1.0), (0.9239, -0.2177, 1.0), (0.8315, -0.5556, -1.0), (0.8315, -0.3161, 1.0), (0.7071, -0.7071, -1.0), (0.7071, -0.4023, 1.0), (0.5556, -0.8315, -1.0), (0.5556, -0.473, 1.0), (0.3827, -0.9239, -1.0), (0.3827, -0.5256, 1.0), (0.1951, -0.9808, -1.0), (0.1951, -0.558, 1.0), (-3.258e-07, -1.0, -1.0), (-3.258e-07, -0.5689, 1.0), (-0.1951, -0.9808, -1.0), (-0.1951, -0.558, 1.0), (-0.3827, -0.9239, -1.0), (-0.3827, -0.5256, 1.0), (-0.5556, -0.8315, -1.0), (-0.5556, -0.473, 1.0), (-0.7071, -0.7071, -1.0), (-0.7071, -0.4023, 1.0), (-0.8315, -0.5556, -1.0), (-0.8315, -0.3161, 1.0), (-0.9239, -0.3827, -1.0), (-0.9239, -0.2177, 1.0), (-0.9808, -0.1951, -1.0), (-0.9808, -0.111, 1.0), (-1.0, 9.656e-07, -1.0), (-1.0, 6.722e-07, 1.0), (-0.9808, 0.1951, -1.0), (-0.9808, 0.111, 1.0), (-0.9239, 0.3827, -1.0), (-0.9239, 0.2177, 1.0), (-0.8315, 0.5556, -1.0), (-0.8315, 0.3161, 1.0), (-0.7071, 0.7071, -1.0), (-0.7071, 0.4023, 1.0), (-0.5556, 0.8315, -1.0), (-0.5556, 0.473, 1.0), (-0.3827, 0.9239, -1.0), (-0.3827, 0.5256, 1.0), (-0.1951, 0.9808, -1.0), (-0.1951, 0.558, 1.0), (0.0, 0.6064, 0.4), (0.1951, 0.5948, 0.4), (0.3827, 0.5603, 0.4), (0.5556, 0.5042, 0.4), (0.7071, 0.4288, 0.4), (0.8315, 0.3369, 0.4), (0.9239, 0.2321, 0.4), (0.9808, 0.1183, 0.4), (1.0, 1.579e-07, 0.4), (0.9808, -0.1183, 0.4), (0.9239, -0.2321, 0.4), (0.8315, -0.3369, 0.4), (0.7071, -0.4288, 0.4), (0.5556, -0.5042, 0.4), (0.3827, -0.5603, 0.4), (0.1951, -0.5948, 0.4), (-3.258e-07, -0.6064, 0.4), (-0.1951, -0.5948, 0.4), (-0.3827, -0.5603, 0.4), (-0.5556, -0.5042, 0.4), (-0.7071, -0.4288, 0.4), (-0.8315, -0.3369, 0.4), (-0.9239, -0.2321, 0.4), (-0.9808, -0.1183, 0.4), (-1.0, 6.977e-07, 0.4), (-0.9808, 0.1183, 0.4), (-0.9239, 0.2321, 0.4), (-0.8315, 0.3369, 0.4), (-0.7071, 0.4288, 0.4), (-0.5556, 0.5042, 0.4), (-0.3827, 0.5603, 0.4), (-0.1951, 0.5948, 0.4), (0.1951, 0.6786, -0.58), (0.3827, 0.6392, -0.58), (0.5556, 0.5753, -0.58), (0.7071, 0.4892, -0.58), (0.8315, 0.3844, -0.58), (0.9239, 0.2648, -0.58), (0.9808, 0.135, -0.58), (1.0, 1.458e-07, -0.58), (0.9808, -0.135, -0.58), (0.9239, -0.2648, -0.58), (0.8315, -0.3844, -0.58), (0.7071, -0.4892, -0.58), (0.5556, -0.5753, -0.58), (0.3827, -0.6392, -0.58), (0.1951, -0.6786, -0.58), (-3.258e-07, -0.6919, -0.58), (-0.1951, -0.6786, -0.58), (-0.3827, -0.6392, -0.58), (-0.5556, -0.5753, -0.58), (-0.7071, -0.4892, -0.58), (-0.8315, -0.3844, -0.58), (-0.9239, -0.2648, -0.58), (-0.9808, -0.135, -0.58), (-1.0, 7.616e-07, -0.58), (-0.9808, 0.135, -0.58), (-0.9239, 0.2648, -0.58), (-0.8315, 0.3844, -0.58), (-0.7071, 0.4892, -0.58), (-0.5556, 0.5753, -0.58), (-0.3827, 0.6392, -0.58), (-0.1951, 0.6786, -0.58), (0.0, 0.6919, -0.58), (-0.3143, 0.1485, 2.293), (-0.2104, 0.1852, 2.316), (-0.09797, 0.2114, 2.329), (0.01859, 0.2259, 2.332), (0.1348, 0.2283, 2.325), (0.2463, 0.2184, 2.308), (0.3486, 0.1966, 2.282), (0.438, 0.1638, 2.248), (0.5108, 0.1213, 2.206), (0.5645, 0.07056, 2.16), (0.5968, 0.01365, 2.11), (0.6066, -0.04725, 2.058), (0.5934, -0.1098, 2.007), (0.5579, -0.1717, 1.958), (0.5012, -0.2304, 1.913), (0.4257, -0.2837, 1.875), (0.3343, -0.3297, 1.843), (0.2303, -0.3664, 1.821), (0.1179, -0.3925, 1.808), (0.001322, -0.4071, 1.805), (-0.1149, -0.4094, 1.812), (-0.2263, -0.3996, 1.829), (-0.3287, -0.3778, 1.855), (-0.418, -0.345, 1.889), (-0.4909, -0.3024, 1.93), (-0.5446, -0.2517, 1.977), (-0.5769, -0.1948, 2.027), (-0.5867, -0.1339, 2.079), (-0.5735, -0.07135, 2.13), (-0.538, -0.009514, 2.179), (-0.4813, 0.0492, 2.224), (-0.4058, 0.1026, 2.262), (-0.007266, 0.07482, 0.36), (0.04202, 0.09223, 0.3707), (0.09531, 0.1046, 0.3769), (0.1506, 0.1115, 0.3784), (0.2057, 0.1126, 0.375), (0.2585, 0.108, 0.367), (0.307, 0.09765, 0.3546), (0.3494, 0.0821, 0.3383), (0.3839, 0.06192, 0.3187), (0.4094, 0.03788, 0.2966), (0.4247, 0.0109, 0.2729), (0.4293, -0.01798, 0.2484), (0.4231, -0.04764, 0.2241), (0.4062, -0.07696, 0.2009), (0.3794, -0.1048, 0.1797), (0.3436, -0.1301, 0.1614), (0.3002, -0.1519, 0.1466), (0.2509, -0.1693, 0.1359), (0.1976, -0.1817, 0.1297), (0.1424, -0.1886, 0.1282), (0.08728, -0.1897, 0.1316), (0.03445, -0.185, 0.1396), (-0.01407, -0.1747, 0.152), (-0.05643, -0.1591, 0.1683), (-0.09099, -0.139, 0.1879), (-0.1164, -0.1149, 0.21), (-0.1317, -0.08794, 0.2337), (-0.1364, -0.05907, 0.2582), (-0.1301, -0.0294, 0.2825), (-0.1133, -8.414e-05, 0.3057), (-0.08644, 0.02775, 0.3269), (-0.05064, 0.05305, 0.3452)], [], [(64, 1, 3, 65), (65, 3, 5, 66), (66, 5, 7, 67), (67, 7, 9, 68), (68, 9, 11, 69), (69, 11, 13, 70), (70, 13, 15, 71), (71, 15, 17, 72), (72, 17, 19, 73), (73, 19, 21, 74), (74, 21, 23, 75), (75, 23, 25, 76), (76, 25, 27, 77), (77, 27, 29, 78), (78, 29, 31, 79), (79, 31, 33, 80), (80, 33, 35, 81), (81, 35, 37, 82), (82, 37, 39, 83), (83, 39, 41, 84), (84, 41, 43, 85), (85, 43, 45, 86), (86, 45, 47, 87), (87, 47, 49, 88), (88, 49, 51, 89), (89, 51, 53, 90), (90, 53, 55, 91), (91, 55, 57, 92), (92, 57, 59, 93), (93, 59, 61, 94), (61, 59, 157, 158), (95, 63, 1, 64), (94, 61, 63, 95), (0, 2, 4, 6, 8, 10, 12, 14, 16, 18, 20, 22, 24, 26, 28, 30, 32, 34, 36, 38, 40, 42, 44, 46, 48, 50, 52, 54, 56, 58, 60, 62), (125, 94, 95, 126), (126, 95, 64, 127), (124, 93, 94, 125), (123, 92, 93, 124), (122, 91, 92, 123), (121, 90, 91, 122), (120, 89, 90, 121), (119, 88, 89, 120), (118, 87, 88, 119), (117, 86, 87, 118), (116, 85, 86, 117), (115, 84, 85, 116), (114, 83, 84, 115), (113, 82, 83, 114), (112, 81, 82, 113), (111, 80, 81, 112), (110, 79, 80, 111), (109, 78, 79, 110), (108, 77, 78, 109), (107, 76, 77, 108), (106, 75, 76, 107), (105, 74, 75, 106), (104, 73, 74, 105), (103, 72, 73, 104), (102, 71, 72, 103), (101, 70, 71, 102), (100, 69, 70, 101), (99, 68, 69, 100), (98, 67, 68, 99), (97, 66, 67, 98), (96, 65, 66, 97), (127, 64, 65, 96), (0, 127, 96, 2), (2, 96, 97, 4), (4, 97, 98, 6), (6, 98, 99, 8), (8, 99, 100, 10), (10, 100, 101, 12), (12, 101, 102, 14), (14, 102, 103, 16), (16, 103, 104, 18), (18, 104, 105, 20), (20, 105, 106, 22), (22, 106, 107, 24), (24, 107, 108, 26), (26, 108, 109, 28), (28, 109, 110, 30), (30, 110, 111, 32), (32, 111, 112, 34), (34, 112, 113, 36), (36, 113, 114, 38), (38, 114, 115, 40), (40, 115, 116, 42), (42, 116, 117, 44), (44, 117, 118, 46), (46, 118, 119, 48), (48, 119, 120, 50), (50, 120, 121, 52), (52, 121, 122, 54), (54, 122, 123, 56), (56, 123, 124, 58), (58, 124, 125, 60), (62, 126, 127, 0), (60, 125, 126, 62), (159, 158, 190, 191), (39, 37, 146, 147), (3, 1, 128, 129), (17, 15, 135, 136), (45, 43, 149, 150), (23, 21, 138, 139), (51, 49, 152, 153), (7, 5, 130, 131), (29, 27, 141, 142), (57, 55, 155, 156), (35, 33, 144, 145), (13, 11, 133, 134), (63, 61, 158, 159), (41, 39, 147, 148), (19, 17, 136, 137), (47, 45, 150, 151), (25, 23, 139, 140), (53, 51, 153, 154), (9, 7, 131, 132), (31, 29, 142, 143), (59, 57, 156, 157), (37, 35, 145, 146), (15, 13, 134, 135), (1, 63, 159, 128), (43, 41, 148, 149), (21, 19, 137, 138), (49, 47, 151, 152), (5, 3, 129, 130), (27, 25, 140, 141), (55, 53, 154, 155), (11, 9, 132, 133), (33, 31, 143, 144), (161, 160, 191, 190, 189, 188, 187, 186, 185, 184, 183, 182, 181, 180, 179, 178, 177, 176, 175, 174, 173, 172, 171, 170, 169, 168, 167, 166, 165, 164, 163, 162), (148, 147, 179, 180), (137, 136, 168, 169), (157, 156, 188, 189), (146, 145, 177, 178), (135, 134, 166, 167), (155, 154, 186, 187), (133, 132, 164, 165), (144, 143, 175, 176), (153, 152, 184, 185), (131, 130, 162, 163), (142, 141, 173, 174), (151, 150, 182, 183), (129, 128, 160, 161), (140, 139, 171, 172), (128, 159, 191, 160), (149, 148, 180, 181), (138, 137, 169, 170), (158, 157, 189, 190), (147, 146, 178, 179), (136, 135, 167, 168), (156, 155, 187, 188), (145, 144, 176, 177), (134, 133, 165, 166), (154, 153, 185, 186), (132, 131, 163, 164), (143, 142, 174, 175), (152, 151, 183, 184), (130, 129, 161, 162), (141, 140, 172, 173), (150, 149, 181, 182), (139, 138, 170, 171)])
me_cylinder.use_remesh_preserve_volume = False
me_cylinder.use_remesh_preserve_attributes = False
me_cylinder.use_mirror_vertex_groups = False
me_cylinder.update()
me_cube_002 = bpy.data.meshes.new('Cube.002')
me_cube_002.from_pydata([(-0.5176, -1.0, -0.9794), (-0.5176, 1.0, -0.9794), (0.5176, 1.0, -0.9794), (0.5176, -1.0, -0.9794), (-1.496, -1.0, 0.9886), (-1.496, 1.0, 0.9886), (1.496, 1.0, 0.9886), (1.496, -1.0, 0.9886), (-0.4, 1.0, 1.0), (-0.4, 1.0, -1.0), (-0.4, -1.0, 1.0), (-0.4, -1.0, -1.0), (0.37, 1.0, 1.0), (0.37, -1.0, -1.0), (0.37, 1.0, -1.0), (0.37, -1.0, 1.0), (-1.151, -1.0, -0.4886), (-1.151, 1.0, -0.4886), (1.151, 1.0, -0.4886), (1.151, -1.0, -0.4886), (-0.4, -1.0, -0.5), (-0.4, 1.0, -0.5), (0.37, -1.0, -0.5), (0.37, 1.0, -0.5), (-0.6906, 1.0, -0.7933), (0.6906, 1.0, -0.7933), (0.6906, -1.0, -0.7933), (-0.4, -1.0, -0.7727), (-0.4, 1.0, -0.7727), (0.37, -1.0, -0.7727), (0.37, 1.0, -0.7727), (-0.6906, -1.0, -0.7933)], [], [(31, 24, 1, 0), (30, 25, 2, 14), (25, 26, 3, 2), (27, 31, 0, 11), (13, 14, 2, 3), (10, 8, 5, 4), (15, 12, 8, 10), (0, 1, 9, 11), (29, 27, 11, 13), (24, 28, 9, 1), (26, 29, 13, 3), (7, 6, 12, 15), (11, 9, 14, 13), (28, 30, 14, 9), (8, 12, 23, 21), (7, 15, 22, 19), (5, 8, 21, 17), (15, 10, 20, 22), (10, 4, 16, 20), (6, 7, 19, 18), (12, 6, 18, 23), (4, 5, 17, 16), (21, 23, 30, 28), (19, 22, 29, 26), (17, 21, 28, 24), (22, 20, 27, 29), (20, 16, 31, 27), (18, 19, 26, 25), (23, 18, 25, 30), (16, 17, 24, 31)])
me_cube_002.use_remesh_preserve_volume = False
me_cube_002.use_remesh_preserve_attributes = False
me_cube_002.use_mirror_vertex_groups = False
me_cube_002.update()
me_circle_001 = bpy.data.meshes.new('Circle.001')
me_circle_001.from_pydata([(0.0, 1.0, 0.0), (-0.1951, 0.9808, 0.0), (-0.3827, 0.9239, 0.0), (-0.5556, 0.8315, 0.0), (-0.7071, 0.7071, 0.0), (-0.8315, 0.5556, 0.0), (-0.9239, 0.3827, 0.0), (-0.9808, 0.1951, 0.0), (-1.0, 7.55e-08, 0.0), (-0.9808, -0.1951, 0.0), (-0.9239, -0.3827, 0.0), (-0.8315, -0.5556, 0.0), (-0.7071, -0.7071, 0.0), (-0.5556, -0.8315, 0.0), (-0.3827, -0.9239, 0.0), (-0.1951, -0.9808, 0.0), (3.258e-07, -1.0, 0.0), (0.1951, -0.9808, 0.0), (0.3827, -0.9239, 0.0), (0.5556, -0.8315, 0.0), (0.7071, -0.7071, 0.0), (0.8315, -0.5556, 0.0), (0.9239, -0.3827, 0.0), (0.9808, -0.1951, 0.0), (1.0, 9.656e-07, 0.0), (0.9808, 0.1951, 0.0), (0.9239, 0.3827, 0.0), (0.8315, 0.5556, 0.0), (0.7071, 0.7071, 0.0), (0.5556, 0.8315, 0.0), (0.3827, 0.9239, 0.0), (0.1951, 0.9808, 0.0)], [(1, 0), (2, 1), (3, 2), (4, 3), (5, 4), (6, 5), (7, 6), (8, 7), (9, 8), (10, 9), (11, 10), (12, 11), (13, 12), (14, 13), (15, 14), (16, 15), (17, 16), (18, 17), (19, 18), (20, 19), (21, 20), (22, 21), (23, 22), (24, 23), (25, 24), (26, 25), (27, 26), (28, 27), (29, 28), (30, 29), (31, 30), (0, 31)], [])
me_circle_001.materials.append(mat_material_006)
me_circle_001.use_remesh_preserve_volume = False
me_circle_001.use_remesh_preserve_attributes = False
me_circle_001.use_mirror_vertex_groups = False
me_circle_001.update()
me_circle = bpy.data.meshes.new('Circle')
me_circle.from_pydata([(0.0, 1.0, 0.0), (-0.1951, 0.9808, 0.0), (-0.3827, 0.9239, 0.0), (-0.5556, 0.8315, 0.0), (-0.7071, 0.7071, 0.0), (-0.8315, 0.5556, 0.0), (-0.9239, 0.3827, 0.0), (-0.9808, 0.1951, 0.0), (-1.0, 7.55e-08, 0.0), (-0.9808, -0.1951, 0.0), (-0.9239, -0.3827, 0.0), (-0.8315, -0.5556, 0.0), (-0.7071, -0.7071, 0.0), (-0.5556, -0.8315, 0.0), (-0.3827, -0.9239, 0.0), (-0.1951, -0.9808, 0.0), (3.258e-07, -1.0, 0.0), (0.1951, -0.9808, 0.0), (0.3827, -0.9239, 0.0), (0.5556, -0.8315, 0.0), (0.7071, -0.7071, 0.0), (0.8315, -0.5556, 0.0), (0.9239, -0.3827, 0.0), (0.9808, -0.1951, 0.0), (1.0, 9.656e-07, 0.0), (0.9808, 0.1951, 0.0), (0.9239, 0.3827, 0.0), (0.8315, 0.5556, 0.0), (0.7071, 0.7071, 0.0), (0.5556, 0.8315, 0.0), (0.3827, 0.9239, 0.0), (0.1951, 0.9808, 0.0)], [(1, 0), (2, 1), (3, 2), (4, 3), (5, 4), (6, 5), (7, 6), (8, 7), (9, 8), (10, 9), (11, 10), (12, 11), (13, 12), (14, 13), (15, 14), (16, 15), (17, 16), (18, 17), (19, 18), (20, 19), (21, 20), (22, 21), (23, 22), (24, 23), (25, 24), (26, 25), (27, 26), (28, 27), (29, 28), (30, 29), (31, 30), (0, 31)], [])
me_circle.use_remesh_preserve_volume = False
me_circle.use_remesh_preserve_attributes = False
me_circle.use_mirror_vertex_groups = False
me_circle.update()
me_icosphere_002 = bpy.data.meshes.new('Icosphere.002')
me_icosphere_002.from_pydata([(0.8257, -0.8551, 1.99), (0.5592, -0.07348, 1.326), (0.9306, -0.07349, 1.927), (1.126, 0.06827, 1.537), (1.24, -0.9201, 1.807), (0.4207, -0.2457, 1.643), (1.231, -0.9983, 1.326), (0.4539, -0.8565, 1.537), (1.428, -0.664, 1.204), (0.8555, -1.077, 1.369), (1.181, -0.5033, 0.9546), (0.8891, -0.3465, 0.9335), (0.6798, -0.8455, 1.085), (0.8067, -0.4064, 2.078), (1.481, -0.5979, 1.811), (1.24, -0.08647, 1.807), (0.4522, -0.664, 1.807), (1.459, -0.2457, 1.369), (0.9379, 0.01041, 1.204), (0.5018, -0.5033, 1.102)], [], [(12, 10, 6), (10, 8, 6), (12, 6, 9), (11, 1, 18), (5, 7, 16), (17, 15, 14), (14, 15, 2), (11, 10, 12), (1, 5, 2), (0, 4, 14), (11, 12, 19), (2, 5, 13), (9, 4, 0), (13, 16, 0), (3, 1, 2), (17, 3, 15), (0, 14, 13), (19, 12, 7), (7, 9, 0), (6, 14, 4), (17, 18, 3), (14, 2, 13), (8, 14, 6), (12, 9, 7), (14, 8, 17), (7, 0, 16), (19, 7, 5), (10, 18, 17), (3, 2, 15), (9, 6, 4), (18, 1, 3), (1, 19, 5), (10, 11, 18), (5, 16, 13), (11, 19, 1), (8, 10, 17)])
me_icosphere_002.materials.append(mat_material_004)
me_icosphere_002.use_remesh_preserve_volume = False
me_icosphere_002.use_remesh_preserve_attributes = False
me_icosphere_002.use_mirror_vertex_groups = False
me_icosphere_002.update()
me_icosphere_001 = bpy.data.meshes.new('Icosphere.001')
me_icosphere_001.from_pydata([(0.8257, -0.8551, 1.99), (0.5592, -0.07348, 1.326), (0.9306, -0.07349, 1.927), (1.126, 0.06827, 1.537), (1.24, -0.9201, 1.807), (0.4207, -0.2457, 1.643), (1.231, -0.9983, 1.326), (0.4539, -0.8565, 1.537), (1.428, -0.664, 1.204), (0.8555, -1.077, 1.369), (1.181, -0.5033, 0.9546), (0.8891, -0.3465, 0.9335), (0.6798, -0.8455, 1.085), (0.8067, -0.4064, 2.078), (1.481, -0.5979, 1.811), (1.24, -0.08647, 1.807), (0.4522, -0.664, 1.807), (1.459, -0.2457, 1.369), (0.9379, 0.01041, 1.204), (0.5018, -0.5033, 1.102)], [], [(12, 10, 6), (10, 8, 6), (12, 6, 9), (11, 1, 18), (5, 7, 16), (17, 15, 14), (14, 15, 2), (11, 10, 12), (1, 5, 2), (0, 4, 14), (11, 12, 19), (2, 5, 13), (9, 4, 0), (13, 16, 0), (3, 1, 2), (17, 3, 15), (0, 14, 13), (19, 12, 7), (7, 9, 0), (6, 14, 4), (17, 18, 3), (14, 2, 13), (8, 14, 6), (12, 9, 7), (14, 8, 17), (7, 0, 16), (19, 7, 5), (10, 18, 17), (3, 2, 15), (9, 6, 4), (18, 1, 3), (1, 19, 5), (10, 11, 18), (5, 16, 13), (11, 19, 1), (8, 10, 17)])
me_icosphere_001.materials.append(mat_material_001)
me_icosphere_001.use_remesh_preserve_volume = False
me_icosphere_001.use_remesh_preserve_attributes = False
me_icosphere_001.use_mirror_vertex_groups = False
me_icosphere_001.update()
me_icosphere = bpy.data.meshes.new('Icosphere')
me_icosphere.from_pydata([(0.8257, -0.8551, 1.99), (0.5592, -0.07348, 1.326), (0.9306, -0.07349, 1.927), (1.126, 0.06827, 1.537), (1.24, -0.9201, 1.807), (0.4207, -0.2457, 1.643), (1.231, -0.9983, 1.326), (0.4539, -0.8565, 1.537), (1.428, -0.664, 1.204), (0.8555, -1.077, 1.369), (1.181, -0.5033, 0.9546), (0.8891, -0.3465, 0.9335), (0.6798, -0.8455, 1.085), (0.8067, -0.4064, 2.078), (1.481, -0.5979, 1.811), (1.24, -0.08647, 1.807), (0.4522, -0.664, 1.807), (1.459, -0.2457, 1.369), (0.9379, 0.01041, 1.204), (0.5018, -0.5033, 1.102)], [], [(12, 10, 6), (10, 8, 6), (12, 6, 9), (11, 1, 18), (5, 7, 16), (17, 15, 14), (14, 15, 2), (11, 10, 12), (1, 5, 2), (0, 4, 14), (11, 12, 19), (2, 5, 13), (9, 4, 0), (13, 16, 0), (3, 1, 2), (17, 3, 15), (0, 14, 13), (19, 12, 7), (7, 9, 0), (6, 14, 4), (17, 18, 3), (14, 2, 13), (8, 14, 6), (12, 9, 7), (14, 8, 17), (7, 0, 16), (19, 7, 5), (10, 18, 17), (3, 2, 15), (9, 6, 4), (18, 1, 3), (1, 19, 5), (10, 11, 18), (5, 16, 13), (11, 19, 1), (8, 10, 17)])
me_icosphere.materials.append(mat_material_005)
me_icosphere.use_remesh_preserve_volume = False
me_icosphere.use_remesh_preserve_attributes = False
me_icosphere.use_mirror_vertex_groups = False
me_icosphere.update()

# ---- objects
ob_torus_001 = bpy.data.objects.new('Torus.001', me_torus_001)
ob_torus = bpy.data.objects.new('Torus', me_torus)
ob_cylinder = bpy.data.objects.new('Cylinder', me_cylinder)
ob_cube = bpy.data.objects.new('Cube', me_cube_002)
ob_circle_001 = bpy.data.objects.new('Circle.001', me_circle_001)
ob_circle = bpy.data.objects.new('Circle', me_circle)
ob_satellite_002 = bpy.data.objects.new('Satellite.002', me_icosphere_002)
ob_satellite_001 = bpy.data.objects.new('Satellite.001', me_icosphere_001)
ob_satellite = bpy.data.objects.new('Satellite', me_icosphere)
ob_lamp = bpy.data.objects.new('Lamp', light_lamp)
ob_camera = bpy.data.objects.new('Camera', cam_camera)

# ---- transforms, parenting, visibility, modifiers, constraints
ob_torus_001.location = (0.3777, 0.1753, 0.2848)
ob_torus_001.rotation_euler = (0.0, -0.0, -0.5695)
ob_torus_001.scale = (8.98, 8.563, 9.117)
ob_torus_001.lineart.crease_threshold = 0.0
ob_torus.location = (1.923, 0.198, 1.007)
ob_torus.rotation_euler = (0.0, -0.0, -0.5695)
ob_torus.scale = (4.275, 4.275, 4.718)
ob_torus.lineart.crease_threshold = 0.0
ob_cylinder.location = (6.032, -0.3184, 1.554)
ob_cylinder.rotation_euler = (-5.43, 0.183, -2.615)
ob_cylinder.scale = (0.3395, 0.4747, 0.1611)
ob_cylinder.lineart.crease_threshold = 0.0
ob_cube.location = (-7.659, -0.1635, 0.9479)
ob_cube.rotation_euler = (0.3319, -0.0, -0.9875)
ob_cube.scale = (0.6345, 0.2772, 0.9869)
ob_cube.lineart.crease_threshold = 0.0
ob_circle_001.location = (0.8806, 0.2126, 0.2935)
ob_circle_001.scale = (9.1, 9.1, 9.1)
ob_circle_001.lineart.crease_threshold = 0.0
ob_circle.location = (1.633, -0.8742, 0.9708)
ob_circle.scale = (4.688, 4.688, 4.688)
ob_circle.lineart.crease_threshold = 0.0
ob_satellite_002.location = (-11.19, -4.094, -4.775)
ob_satellite_002.rotation_euler = (0.0, -0.0, 1.359)
ob_satellite_002.scale = (3.267, 3.266, 3.266)
ob_satellite_002.lineart.crease_threshold = 0.0
ob_satellite_001.location = (-1.921, 1.377, -2.5)
ob_satellite_001.scale = (2.016, 2.016, 2.016)
ob_satellite_001.lineart.crease_threshold = 0.0
ob_satellite.location = (5.194, 0.04138, -0.8359)
ob_satellite.scale = (1.298, 1.298, 1.298)
ob_satellite.lineart.crease_threshold = 0.0
ob_lamp.location = (1.204, 5.481, 19.8)
ob_lamp.rotation_euler = (0.0319, 0.2003, 5.843)
ob_lamp.lock_rotations_4d = False
ob_lamp.empty_display_type = 'ARROWS'
ob_lamp.color = (0.0, 0.0, 0.0, 0.0)
ob_lamp.lineart.crease_threshold = 0.0
ob_camera.location = (12.6, 16.19, 9.004)
ob_camera.rotation_euler = (1.105, -0.0856, 2.617)
ob_camera.lock_rotations_4d = False
ob_camera.empty_display_type = 'ARROWS'
ob_camera.color = (0.0, 0.0, 0.0, 0.0)
ob_camera.display_type = 'WIRE'
ob_camera.lineart.crease_threshold = 0.0

# ---- collection membership
col_collection_1.objects.link(ob_torus_001)
col_collection_1.objects.link(ob_torus)
col_collection_1.objects.link(ob_cylinder)
col_collection_1.objects.link(ob_cube)
col_collection_1.objects.link(ob_circle_001)
col_collection_1.objects.link(ob_circle)
col_collection_1.objects.link(ob_satellite_002)
col_collection_1.objects.link(ob_satellite_001)
col_collection_1.objects.link(ob_satellite)
col_collection_1.objects.link(ob_lamp)
col_collection_1.objects.link(ob_camera)

# ---- scene / render settings (as saved in the file)
scene.camera = ob_camera
scene.frame_start = 1; scene.frame_end = 250; scene.frame_set(149)
scene.render.engine = 'CYCLES'
scene.render.resolution_x = 1366
scene.render.resolution_y = 768
scene.render.dither_intensity = 0.0
scene.cycles.use_denoising = False
scene.cycles.samples = 100
scene.cycles.sampling_pattern = 'TABULATED_SOBOL'
scene.cycles.light_sampling_threshold = 0.0
scene.cycles.use_adaptive_sampling = False
scene.cycles.use_light_tree = False
scene.cycles.blur_glossy = 0.0
scene.cycles.pixel_filter_type = 'GAUSSIAN'
scene.cycles.sample_clamp_indirect = 0.0
scene.view_settings.view_transform = 'Standard'
bpy.context.view_layer.update()
